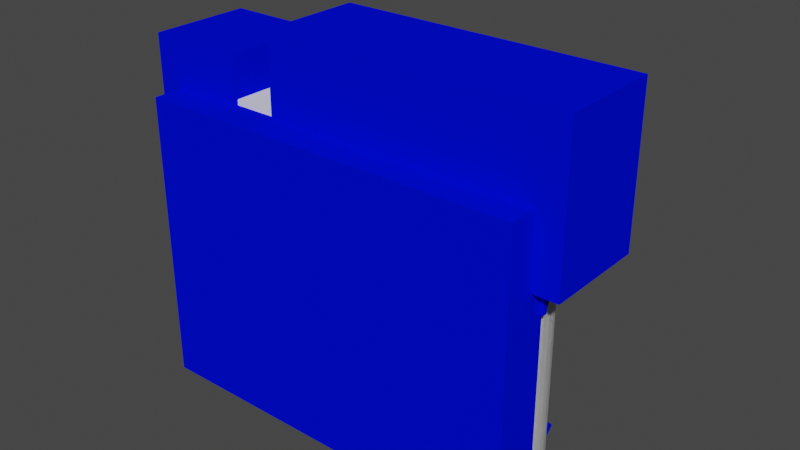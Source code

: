 # Source: OnePlusNord-cameraCover.blend  (saved by Blender 3.2.14; exported with 4.5.12 LTS)
import bpy
from mathutils import Matrix  # noqa: F401  (used for matrix-valued properties, if any)

bpy.ops.wm.read_factory_settings(use_empty=True)
scene = bpy.context.scene
scene.name = 'Scene'

# ---- collections
col_collection = bpy.data.collections.new('Collection'); scene.collection.children.link(col_collection)
col_paraphernalia = bpy.data.collections.new('Paraphernalia'); scene.collection.children.link(col_paraphernalia)
col_additions = bpy.data.collections.new('Additions'); scene.collection.children.link(col_additions)
col_subtractions = bpy.data.collections.new('Subtractions'); scene.collection.children.link(col_subtractions)

# ---- materials (node trees are filled in below, after node groups)
mat_material = bpy.data.materials.new('Material')
mat_material.alpha_threshold = 0.0
mat_material.use_transparent_shadow = False
mat_material.diffuse_color = (0.04617, 0.06256, 0.1352, 1.0)
mat_material.line_color = (0.0, 0.0, 0.0, 1.0)
mat_add = bpy.data.materials.new('Add')
mat_add.use_transparent_shadow = False
mat_add.diffuse_color = (0.7984, 0.8, 0.0, 1.0)
mat_subtract = bpy.data.materials.new('Subtract')
mat_subtract.use_transparent_shadow = False
mat_subtract.diffuse_color = (0.0, 0.00376, 0.8, 1.0)

# ---- material node trees

# ---- world
world_world = bpy.data.worlds.new('World'); scene.world = world_world
world_world.use_nodes = True; world_world.node_tree.nodes.clear()
_N = world_world.node_tree.nodes; _L = world_world.node_tree.links
n0 = _N.new('ShaderNodeOutputWorld'); n0.name = 'World Output'; n0.location = (300, 300)
n1 = _N.new('ShaderNodeBackground'); n1.name = 'Background'; n1.location = (10, 300)
n1.inputs[0].default_value = (0.05088, 0.05088, 0.05088, 1.0)
_L.new(n1.outputs[0], n0.inputs[0])
n0.is_active_output = True
world_world.color = (0.05088, 0.05088, 0.05088)
world_world.use_sun_shadow = False
world_world.sun_shadow_jitter_overblur = 0.0

# ---- meshes
me_cube_001 = bpy.data.meshes.new('Cube.001')
me_cube_001.from_pydata([(-32.04, -6.0, -30.0), (-33.16, -5.889, -30.0), (-34.24, -5.562, -30.0), (-35.24, -5.029, -30.0), (-36.11, -4.313, -30.0), (-36.83, -3.44, -30.0), (-37.36, -2.444, -30.0), (-37.69, -1.364, -30.0), (-32.04, -6.0, 30.0), (-37.69, -1.364, 30.0), (-37.36, -2.444, 30.0), (-36.83, -3.44, 30.0), (-36.11, -4.313, 30.0), (-35.24, -5.029, 30.0), (-34.24, -5.562, 30.0), (-33.16, -5.889, 30.0), (-37.8, -0.24, -30.0), (-32.04, 5.52, -30.0), (-37.69, 0.8837, -30.0), (-37.36, 1.964, -30.0), (-36.83, 2.96, -30.0), (-36.11, 3.833, -30.0), (-35.24, 4.549, -30.0), (-34.24, 5.082, -30.0), (-33.16, 5.409, -30.0), (-32.04, 5.52, 30.0), (-37.8, -0.24, 30.0), (-33.16, 5.409, 30.0), (-34.24, 5.082, 30.0), (-35.24, 4.549, 30.0), (-36.11, 3.833, 30.0), (-36.83, 2.96, 30.0), (-37.36, 1.964, 30.0), (-37.69, 0.8837, 30.0), (32.04, -6.0, -30.0), (37.69, -1.364, -30.0), (37.36, -2.444, -30.0), (36.83, -3.44, -30.0), (36.11, -4.313, -30.0), (35.24, -5.029, -30.0), (34.24, -5.562, -30.0), (33.16, -5.889, -30.0), (32.04, -6.0, 30.0), (33.16, -5.889, 30.0), (34.24, -5.562, 30.0), (35.24, -5.029, 30.0), (36.11, -4.313, 30.0), (36.83, -3.44, 30.0), (37.36, -2.444, 30.0), (37.69, -1.364, 30.0), (32.04, 5.52, -30.0), (37.8, -0.24, -30.0), (33.16, 5.409, -30.0), (34.24, 5.082, -30.0), (35.24, 4.549, -30.0), (36.11, 3.833, -30.0), (36.83, 2.96, -30.0), (37.36, 1.964, -30.0), (37.69, 0.8837, -30.0), (37.8, -0.24, 30.0), (32.04, 5.52, 30.0), (37.69, 0.8837, 30.0), (37.36, 1.964, 30.0), (36.83, 2.96, 30.0), (36.11, 3.833, 30.0), (35.24, 4.549, 30.0), (34.24, 5.082, 30.0), (33.16, 5.409, 30.0), (-30.0, 6.0, -30.0), (30.0, 6.0, -30.0), (30.0, 6.0, 30.0), (-30.0, 6.0, 30.0)], [], [(71, 68, 17, 25), (59, 61, 62, 63, 64, 65, 66, 67, 60, 70, 71, 25, 27, 28, 29, 30, 31, 32, 33, 26, 9, 10, 11, 12, 13, 14, 15, 8, 42, 43, 44, 45, 46, 47, 48, 49), (16, 18, 19, 20, 21, 22, 23, 24, 17, 68, 69, 50, 52, 53, 54, 55, 56, 57, 58, 51, 35, 36, 37, 38, 39, 40, 41, 34, 0, 1, 2, 3, 4, 5, 6, 7), (34, 42, 8, 0), (0, 8, 15, 1), (1, 15, 14, 2), (2, 14, 13, 3), (3, 13, 12, 4), (4, 12, 11, 5), (5, 11, 10, 6), (6, 10, 9, 7), (7, 9, 26, 16), (25, 17, 24, 27), (27, 24, 23, 28), (28, 23, 22, 29), (29, 22, 21, 30), (30, 21, 20, 31), (31, 20, 19, 32), (32, 19, 18, 33), (33, 18, 16, 26), (50, 60, 67, 52), (52, 67, 66, 53), (53, 66, 65, 54), (54, 65, 64, 55), (55, 64, 63, 56), (56, 63, 62, 57), (57, 62, 61, 58), (58, 61, 59, 51), (51, 59, 49, 35), (35, 49, 48, 36), (36, 48, 47, 37), (37, 47, 46, 38), (38, 46, 45, 39), (39, 45, 44, 40), (40, 44, 43, 41), (41, 43, 42, 34), (60, 50, 69, 70), (70, 69, 68, 71)])
_uv = me_cube_001.uv_layers.new(name='UVMap')
_uv.uv.foreach_set('vector', [0.6267, 0.3474, 0.3733, 0.3474, 0.3746, 0.2844, 0.6254, 0.2844, 0.6296, 0.625, 0.6298, 0.5989, 0.6301, 0.5738, 0.6307, 0.5507, 0.6314, 0.5043, 0.6322, 0.4935, 0.6332, 0.4874, 0.6343, 0.4827, 0.6478, 0.4919, 0.712, 0.4944, 0.7761, 0.4968, 0.8403, 0.4993, 0.6981, 0.3545, 0.6992, 0.3547, 0.7002, 0.3566, 0.701, 0.3565, 0.7018, 0.4691, 0.7024, 0.5176, 0.7027, 0.5702, 0.8585, 0.625, 0.7027, 0.6798, 0.7024, 0.7324, 0.7018, 0.7809, 0.701, 0.8935, 0.7002, 0.8934, 0.6992, 0.8953, 0.6981, 0.8955, 0.8403, 0.7507, 0.6478, 0.7581, 0.6343, 0.7673, 0.6332, 0.7626, 0.6322, 0.7565, 0.6314, 0.7457, 0.6307, 0.6993, 0.6301, 0.6762, 0.6298, 0.6511, 0.1415, 0.625, 0.2973, 0.5702, 0.2976, 0.5176, 0.2982, 0.4691, 0.299, 0.3565, 0.2998, 0.3566, 0.3008, 0.3547, 0.3019, 0.3545, 0.1597, 0.4993, 0.2239, 0.4968, 0.288, 0.4944, 0.3522, 0.4919, 0.3657, 0.4827, 0.3668, 0.4874, 0.3678, 0.4935, 0.3686, 0.5043, 0.3693, 0.5507, 0.3699, 0.5738, 0.3702, 0.5989, 0.3704, 0.625, 0.3702, 0.6511, 0.3699, 0.6762, 0.3693, 0.6993, 0.3686, 0.7457, 0.3678, 0.7565, 0.3668, 0.7626, 0.3657, 0.7673, 0.3522, 0.7581, 0.1597, 0.7507, 0.3019, 0.8955, 0.3008, 0.8953, 0.2998, 0.8934, 0.299, 0.8935, 0.2982, 0.7809, 0.2976, 0.7324, 0.2973, 0.6798, 0.3707, 0.7766, 0.6293, 0.7766, 0.6254, 0.9656, 0.3746, 0.9656, 0.3746, 0.9656, 0.6254, 0.9656, 0.6981, 0.8955, 0.3019, 0.8955, 0.3019, 0.8955, 0.6981, 0.8955, 0.6992, 0.8953, 0.3008, 0.8953, 0.3008, 0.8953, 0.6992, 0.8953, 0.7002, 0.8934, 0.2998, 0.8934, 0.2998, 0.8934, 0.7002, 0.8934, 0.701, 0.8935, 0.299, 0.8935, 0.299, 0.8935, 0.701, 0.8935, 0.7018, 0.7809, 0.2982, 0.7809, 0.2982, 0.7809, 0.7018, 0.7809, 0.7024, 0.7324, 0.2976, 0.7324, 0.2976, 0.7324, 0.7024, 0.7324, 0.7027, 0.6798, 0.2973, 0.6798, 0.2973, 0.6798, 0.7027, 0.6798, 0.625, 0.625, 0.375, 0.625, 0.6254, 0.2844, 0.3746, 0.2844, 0.3019, 0.3545, 0.6981, 0.3545, 0.6981, 0.3545, 0.3019, 0.3545, 0.3008, 0.3547, 0.6992, 0.3547, 0.6992, 0.3547, 0.3008, 0.3547, 0.2998, 0.3566, 0.7002, 0.3566, 0.7002, 0.3566, 0.2998, 0.3566, 0.299, 0.3565, 0.701, 0.3565, 0.701, 0.3565, 0.299, 0.3565, 0.2982, 0.4691, 0.7018, 0.4691, 0.7018, 0.4691, 0.2982, 0.4691, 0.2976, 0.5176, 0.7024, 0.5176, 0.7024, 0.5176, 0.2976, 0.5176, 0.2973, 0.5702, 0.7027, 0.5702, 0.7027, 0.5702, 0.2973, 0.5702, 0.375, 0.625, 0.625, 0.625, 0.3707, 0.4734, 0.6293, 0.4734, 0.6343, 0.4827, 0.3657, 0.4827, 0.3657, 0.4827, 0.6343, 0.4827, 0.6332, 0.4874, 0.3668, 0.4874, 0.3668, 0.4874, 0.6332, 0.4874, 0.6322, 0.4935, 0.3678, 0.4935, 0.3678, 0.4935, 0.6322, 0.4935, 0.6314, 0.5043, 0.3686, 0.5043, 0.3686, 0.5043, 0.6314, 0.5043, 0.6307, 0.5507, 0.3693, 0.5507, 0.3693, 0.5507, 0.6307, 0.5507, 0.6301, 0.5738, 0.3699, 0.5738, 0.3699, 0.5738, 0.6301, 0.5738, 0.6298, 0.5989, 0.3702, 0.5989, 0.3702, 0.5989, 0.6298, 0.5989, 0.6296, 0.625, 0.3704, 0.625, 0.3704, 0.625, 0.6296, 0.625, 0.6298, 0.6511, 0.3702, 0.6511, 0.3702, 0.6511, 0.6298, 0.6511, 0.6301, 0.6762, 0.3699, 0.6762, 0.3699, 0.6762, 0.6301, 0.6762, 0.6307, 0.6993, 0.3693, 0.6993, 0.3693, 0.6993, 0.6307, 0.6993, 0.6314, 0.7457, 0.3686, 0.7457, 0.3686, 0.7457, 0.6314, 0.7457, 0.6322, 0.7565, 0.3678, 0.7565, 0.3678, 0.7565, 0.6322, 0.7565, 0.6332, 0.7626, 0.3668, 0.7626, 0.3668, 0.7626, 0.6332, 0.7626, 0.6343, 0.7673, 0.3657, 0.7673, 0.3657, 0.7673, 0.6343, 0.7673, 0.6293, 0.7766, 0.3707, 0.7766, 0.6293, 0.4734, 0.3707, 0.4734, 0.372, 0.4104, 0.628, 0.4104, 0.628, 0.4104, 0.372, 0.4104, 0.3733, 0.3474, 0.6267, 0.3474])
me_cube_001.use_remesh_fix_poles = True
me_cube_001.use_remesh_preserve_attributes = False
me_cube_001.use_mirror_vertex_groups = False
me_cube_001.update()
me_cube_003 = bpy.data.meshes.new('Cube.003')
me_cube_003.from_pydata([(-50.0, -15.0, -4.0), (-50.0, -15.0, 4.0), (-50.0, 15.0, -4.0), (-50.0, 15.0, 4.0), (50.0, -15.0, -4.0), (50.0, -15.0, 4.0), (50.0, 15.0, -4.0), (50.0, 15.0, 4.0)], [], [(0, 1, 3, 2), (2, 3, 7, 6), (6, 7, 5, 4), (4, 5, 1, 0), (2, 6, 4, 0), (7, 3, 1, 5)])
_uv = me_cube_003.uv_layers.new(name='UVMap')
_uv.uv.foreach_set('vector', [0.375, 0.0, 0.625, 0.0, 0.625, 0.25, 0.375, 0.25, 0.375, 0.25, 0.625, 0.25, 0.625, 0.5, 0.375, 0.5, 0.375, 0.5, 0.625, 0.5, 0.625, 0.75, 0.375, 0.75, 0.375, 0.75, 0.625, 0.75, 0.625, 1.0, 0.375, 1.0, 0.125, 0.5, 0.375, 0.5, 0.375, 0.75, 0.125, 0.75, 0.625, 0.5, 0.875, 0.5, 0.875, 0.75, 0.625, 0.75])
me_cube_003.use_remesh_fix_poles = True
me_cube_003.use_remesh_preserve_attributes = False
me_cube_003.use_mirror_vertex_groups = False
me_cube_003.update()
me_cube = bpy.data.meshes.new('Cube')
me_cube.from_pydata([(-7.25, -0.3, -14.5), (-7.215, -0.3, -15.21), (-7.111, -0.3, -15.91), (-6.938, -0.3, -16.6), (-6.698, -0.3, -17.27), (-6.394, -0.3, -17.92), (-6.028, -0.3, -18.53), (-5.604, -0.3, -19.1), (-5.127, -0.3, -19.63), (-4.599, -0.3, -20.1), (-4.028, -0.3, -20.53), (-3.418, -0.3, -20.89), (-2.774, -0.3, -21.2), (-2.105, -0.3, -21.44), (-1.414, -0.3, -21.61), (-0.7106, -0.3, -21.72), (-7.25, -0.3, 14.5), (-0.7106, -0.3, 21.72), (-1.414, -0.3, 21.61), (-2.105, -0.3, 21.44), (-2.774, -0.3, 21.2), (-3.418, -0.3, 20.89), (-4.028, -0.3, 20.53), (-4.599, -0.3, 20.1), (-5.127, -0.3, 19.63), (-5.604, -0.3, 19.1), (-6.028, -0.3, 18.53), (-6.394, -0.3, 17.92), (-6.698, -0.3, 17.27), (-6.938, -0.3, 16.6), (-7.111, -0.3, 15.91), (-7.215, -0.3, 15.21), (-7.25, 0.3, -14.5), (-0.7106, 0.3, -21.72), (-1.414, 0.3, -21.61), (-2.105, 0.3, -21.44), (-2.774, 0.3, -21.2), (-3.418, 0.3, -20.89), (-4.028, 0.3, -20.53), (-4.599, 0.3, -20.1), (-5.127, 0.3, -19.63), (-5.604, 0.3, -19.1), (-6.028, 0.3, -18.53), (-6.394, 0.3, -17.92), (-6.698, 0.3, -17.27), (-6.938, 0.3, -16.6), (-7.111, 0.3, -15.91), (-7.215, 0.3, -15.21), (-7.25, 0.3, 14.5), (-7.215, 0.3, 15.21), (-7.111, 0.3, 15.91), (-6.938, 0.3, 16.6), (-6.698, 0.3, 17.27), (-6.394, 0.3, 17.92), (-6.028, 0.3, 18.53), (-5.604, 0.3, 19.1), (-5.127, 0.3, 19.63), (-4.599, 0.3, 20.1), (-4.028, 0.3, 20.53), (-3.418, 0.3, 20.89), (-2.774, 0.3, 21.2), (-2.105, 0.3, 21.44), (-1.414, 0.3, 21.61), (-0.7106, 0.3, 21.72), (0.0, -0.3, -21.75), (7.25, -0.3, -14.5), (0.7106, -0.3, -21.72), (1.414, -0.3, -21.61), (2.105, -0.3, -21.44), (2.774, -0.3, -21.2), (3.418, -0.3, -20.89), (4.028, -0.3, -20.53), (4.599, -0.3, -20.1), (5.127, -0.3, -19.63), (5.604, -0.3, -19.1), (6.028, -0.3, -18.53), (6.394, -0.3, -17.92), (6.698, -0.3, -17.27), (6.938, -0.3, -16.6), (7.111, -0.3, -15.91), (7.215, -0.3, -15.21), (7.25, -0.3, 14.5), (0.0, -0.3, 21.75), (7.215, -0.3, 15.21), (7.111, -0.3, 15.91), (6.938, -0.3, 16.6), (6.698, -0.3, 17.27), (6.394, -0.3, 17.92), (6.028, -0.3, 18.53), (5.604, -0.3, 19.1), (5.127, -0.3, 19.63), (4.599, -0.3, 20.1), (4.028, -0.3, 20.53), (3.418, -0.3, 20.89), (2.774, -0.3, 21.2), (2.105, -0.3, 21.44), (1.414, -0.3, 21.61), (0.7106, -0.3, 21.72), (7.25, 0.3, -14.5), (0.0, 0.3, -21.75), (7.215, 0.3, -15.21), (7.111, 0.3, -15.91), (6.938, 0.3, -16.6), (6.698, 0.3, -17.27), (6.394, 0.3, -17.92), (6.028, 0.3, -18.53), (5.604, 0.3, -19.1), (5.127, 0.3, -19.63), (4.599, 0.3, -20.1), (4.028, 0.3, -20.53), (3.418, 0.3, -20.89), (2.774, 0.3, -21.2), (2.105, 0.3, -21.44), (1.414, 0.3, -21.61), (0.7106, 0.3, -21.72), (0.0, 0.3, 21.75), (7.25, 0.3, 14.5), (0.7106, 0.3, 21.72), (1.414, 0.3, 21.61), (2.105, 0.3, 21.44), (2.774, 0.3, 21.2), (3.418, 0.3, 20.89), (4.028, 0.3, 20.53), (4.599, 0.3, 20.1), (5.127, 0.3, 19.63), (5.604, 0.3, 19.1), (6.028, 0.3, 18.53), (6.394, 0.3, 17.92), (6.698, 0.3, 17.27), (6.938, 0.3, 16.6), (7.111, 0.3, 15.91), (7.215, 0.3, 15.21)], [], [(64, 66, 67, 68, 69, 70, 71, 72, 73, 74, 75, 76, 77, 78, 79, 80, 65, 81, 83, 84, 85, 86, 87, 88, 89, 90, 91, 92, 93, 94, 95, 96, 97, 82, 17, 18, 19, 20, 21, 22, 23, 24, 25, 26, 27, 28, 29, 30, 31, 16, 0, 1, 2, 3, 4, 5, 6, 7, 8, 9, 10, 11, 12, 13, 14, 15), (98, 116, 81, 65), (0, 16, 48, 32), (99, 33, 34, 35, 36, 37, 38, 39, 40, 41, 42, 43, 44, 45, 46, 47, 32, 48, 49, 50, 51, 52, 53, 54, 55, 56, 57, 58, 59, 60, 61, 62, 63, 115, 117, 118, 119, 120, 121, 122, 123, 124, 125, 126, 127, 128, 129, 130, 131, 116, 98, 100, 101, 102, 103, 104, 105, 106, 107, 108, 109, 110, 111, 112, 113, 114), (99, 64, 15, 33), (33, 15, 14, 34), (34, 14, 13, 35), (35, 13, 12, 36), (36, 12, 11, 37), (37, 11, 10, 38), (38, 10, 9, 39), (39, 9, 8, 40), (40, 8, 7, 41), (41, 7, 6, 42), (42, 6, 5, 43), (43, 5, 4, 44), (44, 4, 3, 45), (45, 3, 2, 46), (46, 2, 1, 47), (47, 1, 0, 32), (82, 115, 63, 17), (17, 63, 62, 18), (18, 62, 61, 19), (19, 61, 60, 20), (20, 60, 59, 21), (21, 59, 58, 22), (22, 58, 57, 23), (23, 57, 56, 24), (24, 56, 55, 25), (25, 55, 54, 26), (26, 54, 53, 27), (27, 53, 52, 28), (28, 52, 51, 29), (29, 51, 50, 30), (30, 50, 49, 31), (31, 49, 48, 16), (64, 99, 114, 66), (66, 114, 113, 67), (67, 113, 112, 68), (68, 112, 111, 69), (69, 111, 110, 70), (70, 110, 109, 71), (71, 109, 108, 72), (72, 108, 107, 73), (73, 107, 106, 74), (74, 106, 105, 75), (75, 105, 104, 76), (76, 104, 103, 77), (77, 103, 102, 78), (78, 102, 101, 79), (79, 101, 100, 80), (80, 100, 98, 65), (115, 82, 97, 117), (117, 97, 96, 118), (118, 96, 95, 119), (119, 95, 94, 120), (120, 94, 93, 121), (121, 93, 92, 122), (122, 92, 91, 123), (123, 91, 90, 124), (124, 90, 89, 125), (125, 89, 88, 126), (126, 88, 87, 127), (127, 87, 86, 128), (128, 86, 85, 129), (129, 85, 84, 130), (130, 84, 83, 131), (131, 83, 81, 116)])
_uv = me_cube.uv_layers.new(name='UVMap')
_uv.uv.foreach_set('vector', [0.375, 0.875, 0.3752, 0.8627, 0.3758, 0.8506, 0.3768, 0.8387, 0.3782, 0.8272, 0.3799, 0.8161, 0.382, 0.8056, 0.3845, 0.7957, 0.3872, 0.7866, 0.3902, 0.7784, 0.3935, 0.7711, 0.397, 0.7648, 0.4007, 0.7595, 0.4046, 0.7554, 0.4085, 0.7524, 0.4126, 0.7506, 0.4167, 0.75, 0.5833, 0.75, 0.5874, 0.7506, 0.5915, 0.7524, 0.5954, 0.7554, 0.5993, 0.7595, 0.603, 0.7648, 0.6065, 0.7711, 0.6098, 0.7784, 0.6128, 0.7866, 0.6155, 0.7957, 0.618, 0.8056, 0.6201, 0.8161, 0.6218, 0.8272, 0.6232, 0.8387, 0.6242, 0.8506, 0.6248, 0.8627, 0.625, 0.875, 0.6248, 0.8873, 0.6242, 0.8994, 0.6232, 0.9113, 0.6218, 0.9228, 0.6201, 0.9339, 0.618, 0.9444, 0.6155, 0.9543, 0.6128, 0.9634, 0.6098, 0.9716, 0.6065, 0.9789, 0.603, 0.9852, 0.5993, 0.9905, 0.5954, 0.9946, 0.5915, 0.9976, 0.5874, 0.9994, 0.5833, 1.0, 0.4167, 1.0, 0.4126, 0.9994, 0.4085, 0.9976, 0.4046, 0.9946, 0.4007, 0.9905, 0.397, 0.9852, 0.3935, 0.9789, 0.3902, 0.9716, 0.3872, 0.9634, 0.3845, 0.9543, 0.382, 0.9444, 0.3799, 0.9339, 0.3782, 0.9228, 0.3768, 0.9113, 0.3758, 0.8994, 0.3752, 0.8873, 0.4167, 0.5, 0.5833, 0.5, 0.5833, 0.75, 0.4167, 0.75, 0.4167, 0.0, 0.5833, 0.0, 0.5833, 0.25, 0.4167, 0.25, 0.375, 0.375, 0.3752, 0.3627, 0.3758, 0.3506, 0.3768, 0.3387, 0.3782, 0.3272, 0.3799, 0.3161, 0.382, 0.3056, 0.3845, 0.2957, 0.3872, 0.2866, 0.3902, 0.2784, 0.3935, 0.2711, 0.397, 0.2648, 0.4007, 0.2595, 0.4046, 0.2554, 0.4085, 0.2524, 0.4126, 0.2506, 0.4167, 0.25, 0.5833, 0.25, 0.5874, 0.2506, 0.5915, 0.2524, 0.5954, 0.2554, 0.5993, 0.2595, 0.603, 0.2648, 0.6065, 0.2711, 0.6098, 0.2784, 0.6128, 0.2866, 0.6155, 0.2957, 0.618, 0.3056, 0.6201, 0.3161, 0.6218, 0.3272, 0.6232, 0.3387, 0.6242, 0.3506, 0.6248, 0.3627, 0.625, 0.375, 0.6248, 0.3873, 0.6242, 0.3994, 0.6232, 0.4113, 0.6218, 0.4228, 0.6201, 0.4339, 0.618, 0.4444, 0.6155, 0.4543, 0.6128, 0.4634, 0.6098, 0.4716, 0.6065, 0.4789, 0.603, 0.4852, 0.5993, 0.4905, 0.5954, 0.4946, 0.5915, 0.4976, 0.5874, 0.4994, 0.5833, 0.5, 0.4167, 0.5, 0.4126, 0.4994, 0.4085, 0.4976, 0.4046, 0.4946, 0.4007, 0.4905, 0.397, 0.4852, 0.3935, 0.4789, 0.3902, 0.4716, 0.3872, 0.4634, 0.3845, 0.4543, 0.382, 0.4444, 0.3799, 0.4339, 0.3782, 0.4228, 0.3768, 0.4113, 0.3758, 0.3994, 0.3752, 0.3873, 0.25, 0.5, 0.25, 0.75, 0.2377, 0.75, 0.2377, 0.5, 0.2377, 0.5, 0.2377, 0.75, 0.2256, 0.75, 0.2256, 0.5, 0.2256, 0.5, 0.2256, 0.75, 0.2137, 0.75, 0.2137, 0.5, 0.2137, 0.5, 0.2137, 0.75, 0.2022, 0.75, 0.2022, 0.5, 0.2022, 0.5, 0.2022, 0.75, 0.1911, 0.75, 0.1911, 0.5, 0.1911, 0.5, 0.1911, 0.75, 0.1806, 0.75, 0.1806, 0.5, 0.1806, 0.5, 0.1806, 0.75, 0.1707, 0.75, 0.1707, 0.5, 0.1707, 0.5, 0.1707, 0.75, 0.125, 0.75, 0.125, 0.5, 0.375, 0.25, 0.375, 0.0, 0.3902, 0.0, 0.3902, 0.25, 0.3902, 0.25, 0.3902, 0.0, 0.3935, 0.0, 0.3935, 0.25, 0.3935, 0.25, 0.3935, 0.0, 0.397, 0.0, 0.397, 0.25, 0.397, 0.25, 0.397, 0.0, 0.4007, 0.0, 0.4007, 0.25, 0.4007, 0.25, 0.4007, 0.0, 0.4046, 0.0, 0.4046, 0.25, 0.4046, 0.25, 0.4046, 0.0, 0.4085, 0.0, 0.4085, 0.25, 0.4085, 0.25, 0.4085, 0.0, 0.4126, 0.0, 0.4126, 0.25, 0.4126, 0.25, 0.4126, 0.0, 0.4167, 0.0, 0.4167, 0.25, 0.75, 0.75, 0.75, 0.5, 0.7623, 0.5, 0.7623, 0.75, 0.7623, 0.75, 0.7623, 0.5, 0.7744, 0.5, 0.7744, 0.75, 0.7744, 0.75, 0.7744, 0.5, 0.7863, 0.5, 0.7863, 0.75, 0.7863, 0.75, 0.7863, 0.5, 0.7978, 0.5, 0.7978, 0.75, 0.7978, 0.75, 0.7978, 0.5, 0.8089, 0.5, 0.8089, 0.75, 0.8089, 0.75, 0.8089, 0.5, 0.8194, 0.5, 0.8194, 0.75, 0.8194, 0.75, 0.8194, 0.5, 0.8293, 0.5, 0.8293, 0.75, 0.8293, 0.75, 0.8293, 0.5, 0.875, 0.5, 0.875, 0.75, 0.625, 0.0, 0.625, 0.25, 0.6098, 0.25, 0.6098, 0.0, 0.6098, 0.0, 0.6098, 0.25, 0.6065, 0.25, 0.6065, 0.0, 0.6065, 0.0, 0.6065, 0.25, 0.603, 0.25, 0.603, 0.0, 0.603, 0.0, 0.603, 0.25, 0.5993, 0.25, 0.5993, 0.0, 0.5993, 0.0, 0.5993, 0.25, 0.5954, 0.25, 0.5954, 0.0, 0.5954, 0.0, 0.5954, 0.25, 0.5915, 0.25, 0.5915, 0.0, 0.5915, 0.0, 0.5915, 0.25, 0.5874, 0.25, 0.5874, 0.0, 0.5874, 0.0, 0.5874, 0.25, 0.5833, 0.25, 0.5833, 0.0, 0.25, 0.75, 0.25, 0.5, 0.2623, 0.5, 0.2623, 0.75, 0.2623, 0.75, 0.2623, 0.5, 0.2744, 0.5, 0.2744, 0.75, 0.2744, 0.75, 0.2744, 0.5, 0.2863, 0.5, 0.2863, 0.75, 0.2863, 0.75, 0.2863, 0.5, 0.2978, 0.5, 0.2978, 0.75, 0.2978, 0.75, 0.2978, 0.5, 0.3089, 0.5, 0.3089, 0.75, 0.3089, 0.75, 0.3089, 0.5, 0.3194, 0.5, 0.3194, 0.75, 0.3194, 0.75, 0.3194, 0.5, 0.3293, 0.5, 0.3293, 0.75, 0.3293, 0.75, 0.3293, 0.5, 0.375, 0.5, 0.375, 0.75, 0.375, 0.75, 0.375, 0.5, 0.3902, 0.5, 0.3902, 0.75, 0.3902, 0.75, 0.3902, 0.5, 0.3935, 0.5, 0.3935, 0.75, 0.3935, 0.75, 0.3935, 0.5, 0.397, 0.5, 0.397, 0.75, 0.397, 0.75, 0.397, 0.5, 0.4007, 0.5, 0.4007, 0.75, 0.4007, 0.75, 0.4007, 0.5, 0.4046, 0.5, 0.4046, 0.75, 0.4046, 0.75, 0.4046, 0.5, 0.4085, 0.5, 0.4085, 0.75, 0.4085, 0.75, 0.4085, 0.5, 0.4126, 0.5, 0.4126, 0.75, 0.4126, 0.75, 0.4126, 0.5, 0.4167, 0.5, 0.4167, 0.75, 0.75, 0.5, 0.75, 0.75, 0.7377, 0.75, 0.7377, 0.5, 0.7377, 0.5, 0.7377, 0.75, 0.7256, 0.75, 0.7256, 0.5, 0.7256, 0.5, 0.7256, 0.75, 0.7137, 0.75, 0.7137, 0.5, 0.7137, 0.5, 0.7137, 0.75, 0.7022, 0.75, 0.7022, 0.5, 0.7022, 0.5, 0.7022, 0.75, 0.6911, 0.75, 0.6911, 0.5, 0.6911, 0.5, 0.6911, 0.75, 0.6806, 0.75, 0.6806, 0.5, 0.6806, 0.5, 0.6806, 0.75, 0.6707, 0.75, 0.6707, 0.5, 0.6707, 0.5, 0.6707, 0.75, 0.625, 0.75, 0.625, 0.5, 0.625, 0.5, 0.625, 0.75, 0.6098, 0.75, 0.6098, 0.5, 0.6098, 0.5, 0.6098, 0.75, 0.6065, 0.75, 0.6065, 0.5, 0.6065, 0.5, 0.6065, 0.75, 0.603, 0.75, 0.603, 0.5, 0.603, 0.5, 0.603, 0.75, 0.5993, 0.75, 0.5993, 0.5, 0.5993, 0.5, 0.5993, 0.75, 0.5954, 0.75, 0.5954, 0.5, 0.5954, 0.5, 0.5954, 0.75, 0.5915, 0.75, 0.5915, 0.5, 0.5915, 0.5, 0.5915, 0.75, 0.5874, 0.75, 0.5874, 0.5, 0.5874, 0.5, 0.5874, 0.75, 0.5833, 0.75, 0.5833, 0.5])
me_cube.materials.append(mat_material)
me_cube.update()
me_cube_010 = bpy.data.meshes.new('Cube.010')
me_cube_010.from_pydata([(-3.0, -0.3, -5.25), (-3.0, -0.3, 5.25), (-3.0, 0.3, -5.25), (-3.0, 0.3, 5.25), (0.5, -0.3, -5.25), (3.0, -0.3, -2.75), (1.147, -0.3, -5.165), (1.75, -0.3, -4.915), (2.268, -0.3, -4.518), (2.665, -0.3, -4.0), (2.915, -0.3, -3.397), (3.0, -0.3, 2.75), (0.5, -0.3, 5.25), (2.915, -0.3, 3.397), (2.665, -0.3, 4.0), (2.268, -0.3, 4.518), (1.75, -0.3, 4.915), (1.147, -0.3, 5.165), (3.0, 0.3, -2.75), (0.5, 0.3, -5.25), (2.915, 0.3, -3.397), (2.665, 0.3, -4.0), (2.268, 0.3, -4.518), (1.75, 0.3, -4.915), (1.147, 0.3, -5.165), (0.5, 0.3, 5.25), (3.0, 0.3, 2.75), (1.147, 0.3, 5.165), (1.75, 0.3, 4.915), (2.268, 0.3, 4.518), (2.665, 0.3, 4.0), (2.915, 0.3, 3.397)], [], [(0, 1, 3, 2), (4, 6, 7, 8, 9, 10, 5, 11, 13, 14, 15, 16, 17, 12, 1, 0), (25, 3, 1, 12), (18, 26, 11, 5), (2, 3, 25, 27, 28, 29, 30, 31, 26, 18, 20, 21, 22, 23, 24, 19), (4, 19, 24, 6), (6, 24, 23, 7), (7, 23, 22, 8), (8, 22, 21, 9), (9, 21, 20, 10), (10, 20, 18, 5), (25, 12, 17, 27), (27, 17, 16, 28), (28, 16, 15, 29), (29, 15, 14, 30), (30, 14, 13, 31), (31, 13, 11, 26), (2, 19, 4, 0)])
_uv = me_cube_010.uv_layers.new(name='UVMap')
_uv.uv.foreach_set('vector', [0.375, 0.0, 0.625, 0.0, 0.625, 0.25, 0.375, 0.25, 0.375, 0.8542, 0.377, 0.8272, 0.383, 0.8021, 0.3924, 0.7805, 0.4048, 0.764, 0.4191, 0.7535, 0.4345, 0.75, 0.5655, 0.75, 0.5809, 0.7535, 0.5952, 0.764, 0.6076, 0.7805, 0.617, 0.8021, 0.623, 0.8272, 0.625, 0.8542, 0.625, 1.0, 0.375, 1.0, 0.7292, 0.5, 0.875, 0.5, 0.875, 0.75, 0.7292, 0.75, 0.4345, 0.5, 0.5655, 0.5, 0.5655, 0.75, 0.4345, 0.75, 0.375, 0.25, 0.625, 0.25, 0.625, 0.3958, 0.623, 0.4228, 0.617, 0.4479, 0.6076, 0.4695, 0.5952, 0.486, 0.5809, 0.4965, 0.5655, 0.5, 0.4345, 0.5, 0.4191, 0.4965, 0.4048, 0.486, 0.3924, 0.4695, 0.383, 0.4479, 0.377, 0.4228, 0.375, 0.3958, 0.2708, 0.75, 0.2708, 0.5, 0.2978, 0.5, 0.2978, 0.75, 0.2978, 0.75, 0.2978, 0.5, 0.3229, 0.5, 0.3229, 0.75, 0.3229, 0.75, 0.3229, 0.5, 0.375, 0.5, 0.375, 0.75, 0.375, 0.75, 0.375, 0.5, 0.4048, 0.5, 0.4048, 0.75, 0.4048, 0.75, 0.4048, 0.5, 0.4191, 0.5, 0.4191, 0.75, 0.4191, 0.75, 0.4191, 0.5, 0.4345, 0.5, 0.4345, 0.75, 0.7292, 0.5, 0.7292, 0.75, 0.7022, 0.75, 0.7022, 0.5, 0.7022, 0.5, 0.7022, 0.75, 0.6771, 0.75, 0.6771, 0.5, 0.6771, 0.5, 0.6771, 0.75, 0.625, 0.75, 0.625, 0.5, 0.625, 0.5, 0.625, 0.75, 0.5952, 0.75, 0.5952, 0.5, 0.5952, 0.5, 0.5952, 0.75, 0.5809, 0.75, 0.5809, 0.5, 0.5809, 0.5, 0.5809, 0.75, 0.5655, 0.75, 0.5655, 0.5, 0.125, 0.5, 0.2708, 0.5, 0.2708, 0.75, 0.125, 0.75])
me_cube_010.materials.append(mat_material)
me_cube_010.update()
me_cube_002 = bpy.data.meshes.new('Cube.002')
me_cube_002.from_pydata([(-7.65, 5.75, 25.0), (-7.25, 7.25, 25.0), (7.85, 5.75, 25.0), (7.45, 7.25, 25.0), (-7.65, 5.75, -23.75), (-6.356, 5.75, -25.0), (-5.956, 7.25, -25.0), (-7.25, 7.25, -23.75), (6.556, 5.75, -25.0), (7.85, 5.75, -23.75), (7.45, 7.25, -23.75), (6.156, 7.25, -25.0)], [], [(8, 9, 2, 0, 4, 5), (10, 3, 2, 9), (6, 7, 1, 3, 10, 11), (4, 0, 1, 7), (3, 1, 0, 2), (6, 5, 4, 7), (8, 11, 10, 9), (6, 11, 8, 5)])
_uv = me_cube_002.uv_layers.new(name='UVMap')
_uv.uv.foreach_set('vector', [0.375, 0.7709, 0.3813, 0.75, 0.625, 0.75, 0.625, 1.0, 0.3813, 1.0, 0.375, 0.9791, 0.3813, 0.5, 0.625, 0.5, 0.625, 0.75, 0.3813, 0.75, 0.375, 0.272, 0.3813, 0.25, 0.625, 0.25, 0.625, 0.5, 0.3813, 0.5, 0.375, 0.478, 0.3813, 0.0, 0.625, 0.0, 0.625, 0.25, 0.3813, 0.25, 0.625, 0.5, 0.875, 0.5, 0.875, 0.75, 0.625, 0.75, 0.147, 0.5, 0.1459, 0.75, 0.125, 0.75, 0.125, 0.5, 0.3541, 0.75, 0.353, 0.5, 0.3813, 0.5, 0.3813, 0.75, 0.147, 0.5, 0.353, 0.5, 0.3541, 0.75, 0.1459, 0.75])
me_cube_002.materials.append(mat_add)
me_cube_002.use_remesh_fix_poles = True
me_cube_002.use_remesh_preserve_attributes = False
me_cube_002.use_mirror_vertex_groups = False
me_cube_002.update()
me_cube_005 = bpy.data.meshes.new('Cube.005')
me_cube_005.from_pydata([(-5.0, 0.9, -19.1), (-5.0, 0.9, 27.9), (-5.0, 2.5, -19.1), (-5.0, 2.5, 27.9), (5.4, 0.9, 27.9), (5.0, 2.5, 27.9), (4.369, 0.9, -19.1), (5.4, 0.9, -18.1), (5.0, 2.5, -18.1), (3.969, 2.5, -19.1)], [], [(0, 1, 3, 2), (6, 7, 4, 1, 0), (2, 3, 5, 8, 9), (8, 5, 4, 7), (5, 3, 1, 4), (6, 9, 8, 7), (2, 9, 6, 0)])
_uv = me_cube_005.uv_layers.new(name='UVMap')
_uv.uv.foreach_set('vector', [0.375, 0.0, 0.625, 0.0, 0.625, 0.25, 0.375, 0.25, 0.375, 0.7748, 0.3803, 0.75, 0.625, 0.75, 0.625, 1.0, 0.375, 1.0, 0.375, 0.25, 0.625, 0.25, 0.625, 0.5, 0.3803, 0.5, 0.375, 0.4742, 0.3803, 0.5, 0.625, 0.5, 0.625, 0.75, 0.3803, 0.75, 0.625, 0.5, 0.875, 0.5, 0.875, 0.75, 0.625, 0.75, 0.3502, 0.75, 0.3492, 0.5, 0.3803, 0.5, 0.3803, 0.75, 0.125, 0.5, 0.3492, 0.5, 0.3502, 0.75, 0.125, 0.75])
me_cube_005.materials.append(mat_add)
me_cube_005.use_remesh_fix_poles = True
me_cube_005.use_remesh_preserve_attributes = False
me_cube_005.use_mirror_vertex_groups = False
me_cube_005.update()
me_cube_006 = bpy.data.meshes.new('Cube.006')
me_cube_006.from_pydata([(-4.0, 5.75, 28.9), (-3.6, 7.25, 28.9), (4.0, 5.75, 28.9), (3.6, 7.25, 28.9), (-4.0, 5.75, -19.85), (-2.706, 5.75, -21.1), (-2.306, 7.25, -21.1), (-3.6, 7.25, -19.85), (2.706, 5.75, -21.1), (4.0, 5.75, -19.85), (3.6, 7.25, -19.85), (2.306, 7.25, -21.1)], [], [(8, 9, 2, 0, 4, 5), (10, 3, 2, 9), (6, 7, 1, 3, 10, 11), (4, 0, 1, 7), (3, 1, 0, 2), (6, 5, 4, 7), (8, 11, 10, 9), (6, 11, 8, 5)])
_uv = me_cube_006.uv_layers.new(name='UVMap')
_uv.uv.foreach_set('vector', [0.375, 0.7904, 0.3813, 0.75, 0.625, 0.75, 0.625, 1.0, 0.3813, 1.0, 0.375, 0.9596, 0.3813, 0.5, 0.625, 0.5, 0.625, 0.75, 0.3813, 0.75, 0.375, 0.2949, 0.3813, 0.25, 0.625, 0.25, 0.625, 0.5, 0.3813, 0.5, 0.375, 0.4551, 0.3813, 0.0, 0.625, 0.0, 0.625, 0.25, 0.3813, 0.25, 0.625, 0.5, 0.875, 0.5, 0.875, 0.75, 0.625, 0.75, 0.1699, 0.5, 0.1654, 0.75, 0.125, 0.75, 0.125, 0.5, 0.3346, 0.75, 0.3301, 0.5, 0.3813, 0.5, 0.3813, 0.75, 0.1699, 0.5, 0.3301, 0.5, 0.3346, 0.75, 0.1654, 0.75])
me_cube_006.materials.append(mat_add)
me_cube_006.use_remesh_fix_poles = True
me_cube_006.use_remesh_preserve_attributes = False
me_cube_006.use_mirror_vertex_groups = False
me_cube_006.update()
me_sphere = bpy.data.meshes.new('Sphere')
me_sphere.from_pydata([(0.3827, -9.606e-08, 0.9239), (0.7071, -1.855e-07, 0.7071), (0.9239, -2.153e-07, 0.3827), (1.0, -2.451e-07, -4.371e-08), (0.9239, -2.153e-07, -0.3827), (0.7071, -1.855e-07, -0.7071), (0.3827, -1.259e-07, -0.9239), (0.3536, -0.1464, 0.9239), (0.6533, -0.2706, 0.7071), (0.8536, -0.3536, 0.3827), (0.9239, -0.3827, -4.371e-08), (0.8536, -0.3536, -0.3827), (0.6533, -0.2706, -0.7071), (0.3536, -0.1464, -0.9239), (0.2706, -0.2706, 0.9239), (0.5, -0.5, 0.7071), (0.6533, -0.6533, 0.3827), (0.7071, -0.7071, -4.371e-08), (0.6533, -0.6533, -0.3827), (0.5, -0.5, -0.7071), (0.2706, -0.2706, -0.9239), (0.1464, -0.3536, 0.9239), (0.2706, -0.6533, 0.7071), (0.3536, -0.8536, 0.3827), (0.3827, -0.9239, -4.371e-08), (0.3536, -0.8536, -0.3827), (0.2706, -0.6533, -0.7071), (0.1464, -0.3536, -0.9239), (-3.553e-14, -1.748e-07, 1.0), (-7.085e-08, -0.3827, 0.9239), (-8.575e-08, -0.7071, 0.7071), (-2.646e-07, -0.9239, 0.3827), (-2.944e-07, -1.0, -4.371e-08), (-2.646e-07, -0.9239, -0.3827), (-8.575e-08, -0.7071, -0.7071), (-8.575e-08, -0.3827, -0.9239), (-0.1464, -0.3536, 0.9239), (-0.2706, -0.6533, 0.7071), (-0.3536, -0.8536, 0.3827), (-0.3827, -0.9239, -4.371e-08), (-0.3536, -0.8536, -0.3827), (-0.2706, -0.6533, -0.7071), (-0.1464, -0.3536, -0.9239), (-0.2706, -0.2706, 0.9239), (-0.5, -0.5, 0.7071), (-0.6533, -0.6533, 0.3827), (-0.7071, -0.7071, -4.371e-08), (-0.6533, -0.6533, -0.3827), (-0.5, -0.5, -0.7071), (-0.2706, -0.2706, -0.9239), (0.0, -8.742e-08, -1.0), (-0.3536, -0.1464, 0.9239), (-0.6533, -0.2706, 0.7071), (-0.8536, -0.3536, 0.3827), (-0.9239, -0.3827, -4.371e-08), (-0.8536, -0.3536, -0.3827), (-0.6533, -0.2706, -0.7071), (-0.3536, -0.1464, -0.9239), (-0.3827, 5.295e-08, 0.9239), (-0.7071, 8.275e-08, 0.7071), (-0.9239, 2.616e-07, 0.3827), (-1.0, 3.51e-07, -4.371e-08), (-0.9239, 2.616e-07, -0.3827), (-0.7071, 8.275e-08, -0.7071), (-0.3827, 6.785e-08, -0.9239), (13.88, -9.606e-08, 0.9239), (14.21, -1.855e-07, 0.7071), (14.42, -2.153e-07, 0.3827), (14.5, -2.451e-07, -4.371e-08), (14.42, -2.153e-07, -0.3827), (14.21, -1.855e-07, -0.7071), (13.88, -1.259e-07, -0.9239), (13.85, -0.1464, 0.9239), (14.15, -0.2706, 0.7071), (14.35, -0.3536, 0.3827), (14.42, -0.3827, -4.371e-08), (14.35, -0.3536, -0.3827), (14.15, -0.2706, -0.7071), (13.85, -0.1464, -0.9239), (13.77, -0.2706, 0.9239), (14.0, -0.5, 0.7071), (14.15, -0.6533, 0.3827), (14.21, -0.7071, -4.371e-08), (14.15, -0.6533, -0.3827), (14.0, -0.5, -0.7071), (13.77, -0.2706, -0.9239), (13.65, -0.3536, 0.9239), (13.77, -0.6533, 0.7071), (13.85, -0.8536, 0.3827), (13.88, -0.9239, -4.371e-08), (13.85, -0.8536, -0.3827), (13.77, -0.6533, -0.7071), (13.65, -0.3536, -0.9239), (13.5, -1.748e-07, 1.0), (13.5, -0.3827, 0.9239), (13.5, -0.7071, 0.7071), (13.5, -0.9239, 0.3827), (13.5, -1.0, -4.371e-08), (13.5, -0.9239, -0.3827), (13.5, -0.7071, -0.7071), (13.5, -0.3827, -0.9239), (13.35, -0.3536, 0.9239), (13.23, -0.6533, 0.7071), (13.15, -0.8536, 0.3827), (13.12, -0.9239, -4.371e-08), (13.15, -0.8536, -0.3827), (13.23, -0.6533, -0.7071), (13.35, -0.3536, -0.9239), (13.23, -0.2706, 0.9239), (13.0, -0.5, 0.7071), (12.85, -0.6533, 0.3827), (12.79, -0.7071, -4.371e-08), (12.85, -0.6533, -0.3827), (13.0, -0.5, -0.7071), (13.23, -0.2706, -0.9239), (13.5, -8.742e-08, -1.0), (13.15, -0.1464, 0.9239), (12.85, -0.2706, 0.7071), (12.65, -0.3536, 0.3827), (12.58, -0.3827, -4.371e-08), (12.65, -0.3536, -0.3827), (12.85, -0.2706, -0.7071), (13.15, -0.1464, -0.9239), (13.12, 5.295e-08, 0.9239), (12.79, 8.275e-08, 0.7071), (12.58, 2.616e-07, 0.3827), (12.5, 3.51e-07, -4.371e-08), (12.58, 2.616e-07, -0.3827), (12.79, 8.275e-08, -0.7071), (13.12, 6.785e-08, -0.9239), (17.29, 4.75e-06, -26.23), (17.62, 4.661e-06, -26.44), (17.84, 4.631e-06, -26.77), (17.91, 4.601e-06, -27.15), (17.84, 4.631e-06, -27.53), (17.62, 4.661e-06, -27.86), (17.29, 4.721e-06, -28.07), (17.27, -0.1464, -26.23), (17.57, -0.2706, -26.44), (17.77, -0.3535, -26.77), (17.84, -0.3827, -27.15), (17.77, -0.3535, -27.53), (17.57, -0.2706, -27.86), (17.27, -0.1464, -28.07), (17.18, -0.2706, -26.23), (17.41, -0.5, -26.44), (17.57, -0.6533, -26.77), (17.62, -0.7071, -27.15), (17.57, -0.6533, -27.53), (17.41, -0.5, -27.86), (17.18, -0.2706, -28.07), (17.06, -0.3535, -26.23), (17.18, -0.6533, -26.44), (17.27, -0.8535, -26.77), (17.29, -0.9239, -27.15), (17.27, -0.8535, -27.53), (17.18, -0.6533, -27.86), (17.06, -0.3535, -28.07), (16.91, 4.672e-06, -26.15), (16.91, -0.3827, -26.23), (16.91, -0.7071, -26.44), (16.91, -0.9239, -26.77), (16.91, -1.0, -27.15), (16.91, -0.9239, -27.53), (16.91, -0.7071, -27.86), (16.91, -0.3827, -28.07), (16.77, -0.3535, -26.23), (16.64, -0.6533, -26.44), (16.56, -0.8535, -26.77), (16.53, -0.9239, -27.15), (16.56, -0.8535, -27.53), (16.64, -0.6533, -27.86), (16.77, -0.3535, -28.07), (16.64, -0.2706, -26.23), (16.41, -0.5, -26.44), (16.26, -0.6533, -26.77), (16.21, -0.7071, -27.15), (16.26, -0.6533, -27.53), (16.41, -0.5, -27.86), (16.64, -0.2706, -28.07), (16.91, 4.759e-06, -28.15), (16.56, -0.1464, -26.23), (16.26, -0.2706, -26.44), (16.06, -0.3535, -26.77), (15.99, -0.3827, -27.15), (16.06, -0.3535, -27.53), (16.26, -0.2706, -27.86), (16.56, -0.1464, -28.07), (16.53, 4.899e-06, -26.23), (16.21, 4.929e-06, -26.44), (15.99, 5.108e-06, -26.77), (15.91, 5.197e-06, -27.15), (15.99, 5.108e-06, -27.53), (16.21, 4.929e-06, -27.86), (16.53, 4.914e-06, -28.07), (0.3827, 0.6667, 0.9239), (0.7071, 0.6667, 0.7071), (0.9239, 0.6667, 0.3827), (1.0, 0.6667, -4.371e-08), (0.9239, 0.6667, -0.3827), (0.7071, 0.6667, -0.7071), (0.3827, 0.6667, -0.9239), (-3.553e-14, 0.6667, 1.0), (0.0, 0.6667, -1.0), (-0.3827, 0.6667, 0.9239), (-0.7071, 0.6667, 0.7071), (-0.9239, 0.6667, 0.3827), (-1.0, 0.6667, -4.371e-08), (-0.9239, 0.6667, -0.3827), (-0.7071, 0.6667, -0.7071), (-0.3827, 0.6667, -0.9239), (13.88, 0.6667, 0.9239), (14.21, 0.6667, 0.7071), (14.42, 0.6667, 0.3827), (14.5, 0.6667, -4.371e-08), (14.42, 0.6667, -0.3827), (14.21, 0.6667, -0.7071), (13.88, 0.6667, -0.9239), (13.5, 0.6667, 1.0), (13.5, 0.6667, -1.0), (13.12, 0.6667, 0.9239), (12.79, 0.6667, 0.7071), (12.58, 0.6667, 0.3827), (12.5, 0.6667, -4.371e-08), (12.58, 0.6667, -0.3827), (12.79, 0.6667, -0.7071), (13.12, 0.6667, -0.9239), (17.29, 0.6667, -26.23), (17.62, 0.6667, -26.44), (17.84, 0.6667, -26.77), (17.91, 0.6667, -27.15), (17.84, 0.6667, -27.53), (17.62, 0.6667, -27.86), (17.29, 0.6667, -28.07), (16.91, 0.6667, -26.15), (16.91, 0.6667, -28.15), (16.53, 0.6667, -26.23), (16.21, 0.6667, -26.44), (15.99, 0.6667, -26.77), (15.91, 0.6667, -27.15), (15.99, 0.6667, -27.53), (16.21, 0.6667, -27.86), (16.53, 0.6667, -28.07)], [], [(4, 3, 10, 11), (2, 1, 8, 9), (0, 28, 7), (50, 6, 13), (5, 4, 11, 12), (3, 2, 9, 10), (1, 0, 7, 8), (6, 5, 12, 13), (50, 13, 20), (12, 11, 18, 19), (10, 9, 16, 17), (8, 7, 14, 15), (13, 12, 19, 20), (11, 10, 17, 18), (9, 8, 15, 16), (7, 28, 14), (17, 16, 23, 24), (15, 14, 21, 22), (20, 19, 26, 27), (18, 17, 24, 25), (16, 15, 22, 23), (14, 28, 21), (50, 20, 27), (19, 18, 25, 26), (27, 26, 34, 35), (25, 24, 32, 33), (23, 22, 30, 31), (21, 28, 29), (50, 27, 35), (26, 25, 33, 34), (24, 23, 31, 32), (22, 21, 29, 30), (31, 30, 37, 38), (29, 28, 36), (50, 35, 42), (34, 33, 40, 41), (32, 31, 38, 39), (30, 29, 36, 37), (35, 34, 41, 42), (33, 32, 39, 40), (50, 42, 49), (41, 40, 47, 48), (39, 38, 45, 46), (37, 36, 43, 44), (42, 41, 48, 49), (40, 39, 46, 47), (38, 37, 44, 45), (36, 28, 43), (44, 43, 51, 52), (49, 48, 56, 57), (47, 46, 54, 55), (45, 44, 52, 53), (43, 28, 51), (50, 49, 57), (48, 47, 55, 56), (46, 45, 53, 54), (57, 56, 63, 64), (55, 54, 61, 62), (53, 52, 59, 60), (51, 28, 58), (50, 57, 64), (56, 55, 62, 63), (54, 53, 60, 61), (52, 51, 58, 59), (69, 68, 75, 76), (67, 66, 73, 74), (65, 93, 72), (115, 71, 78), (70, 69, 76, 77), (68, 67, 74, 75), (66, 65, 72, 73), (71, 70, 77, 78), (115, 78, 85), (77, 76, 83, 84), (75, 74, 81, 82), (73, 72, 79, 80), (78, 77, 84, 85), (76, 75, 82, 83), (74, 73, 80, 81), (72, 93, 79), (82, 81, 88, 89), (80, 79, 86, 87), (85, 84, 91, 92), (83, 82, 89, 90), (81, 80, 87, 88), (79, 93, 86), (115, 85, 92), (84, 83, 90, 91), (92, 91, 99, 100), (90, 89, 97, 98), (88, 87, 95, 96), (86, 93, 94), (115, 92, 100), (91, 90, 98, 99), (89, 88, 96, 97), (87, 86, 94, 95), (96, 95, 102, 103), (94, 93, 101), (115, 100, 107), (99, 98, 105, 106), (97, 96, 103, 104), (95, 94, 101, 102), (100, 99, 106, 107), (98, 97, 104, 105), (115, 107, 114), (106, 105, 112, 113), (104, 103, 110, 111), (102, 101, 108, 109), (107, 106, 113, 114), (105, 104, 111, 112), (103, 102, 109, 110), (101, 93, 108), (109, 108, 116, 117), (114, 113, 121, 122), (112, 111, 119, 120), (110, 109, 117, 118), (108, 93, 116), (115, 114, 122), (113, 112, 120, 121), (111, 110, 118, 119), (122, 121, 128, 129), (120, 119, 126, 127), (118, 117, 124, 125), (116, 93, 123), (115, 122, 129), (121, 120, 127, 128), (119, 118, 125, 126), (117, 116, 123, 124), (134, 133, 140, 141), (132, 131, 138, 139), (130, 158, 137), (180, 136, 143), (135, 134, 141, 142), (133, 132, 139, 140), (131, 130, 137, 138), (136, 135, 142, 143), (180, 143, 150), (142, 141, 148, 149), (140, 139, 146, 147), (138, 137, 144, 145), (143, 142, 149, 150), (141, 140, 147, 148), (139, 138, 145, 146), (137, 158, 144), (147, 146, 153, 154), (145, 144, 151, 152), (150, 149, 156, 157), (148, 147, 154, 155), (146, 145, 152, 153), (144, 158, 151), (180, 150, 157), (149, 148, 155, 156), (157, 156, 164, 165), (155, 154, 162, 163), (153, 152, 160, 161), (151, 158, 159), (180, 157, 165), (156, 155, 163, 164), (154, 153, 161, 162), (152, 151, 159, 160), (161, 160, 167, 168), (159, 158, 166), (180, 165, 172), (164, 163, 170, 171), (162, 161, 168, 169), (160, 159, 166, 167), (165, 164, 171, 172), (163, 162, 169, 170), (180, 172, 179), (171, 170, 177, 178), (169, 168, 175, 176), (167, 166, 173, 174), (172, 171, 178, 179), (170, 169, 176, 177), (168, 167, 174, 175), (166, 158, 173), (174, 173, 181, 182), (179, 178, 186, 187), (177, 176, 184, 185), (175, 174, 182, 183), (173, 158, 181), (180, 179, 187), (178, 177, 185, 186), (176, 175, 183, 184), (187, 186, 193, 194), (185, 184, 191, 192), (183, 182, 189, 190), (181, 158, 188), (180, 187, 194), (186, 185, 192, 193), (184, 183, 190, 191), (182, 181, 188, 189), (189, 188, 236, 237), (188, 158, 234, 236), (136, 180, 235, 233), (61, 60, 206, 207), (65, 66, 212, 211), (190, 189, 237, 238), (180, 194, 242, 235), (62, 61, 207, 208), (66, 67, 213, 212), (191, 190, 238, 239), (63, 62, 208, 209), (67, 68, 214, 213), (192, 191, 239, 240), (64, 63, 209, 210), (68, 69, 215, 214), (193, 192, 240, 241), (69, 70, 216, 215), (194, 193, 241, 242), (93, 65, 211, 218), (70, 71, 217, 216), (124, 123, 220, 221), (123, 93, 218, 220), (71, 115, 219, 217), (0, 1, 196, 195), (125, 124, 221, 222), (115, 129, 226, 219), (1, 2, 197, 196), (126, 125, 222, 223), (130, 131, 228, 227), (2, 3, 198, 197), (127, 126, 223, 224), (131, 132, 229, 228), (3, 4, 199, 198), (128, 127, 224, 225), (132, 133, 230, 229), (4, 5, 200, 199), (129, 128, 225, 226), (133, 134, 231, 230), (28, 0, 195, 202), (5, 6, 201, 200), (59, 58, 204, 205), (134, 135, 232, 231), (58, 28, 202, 204), (6, 50, 203, 201), (158, 130, 227, 234), (60, 59, 205, 206), (135, 136, 233, 232), (50, 64, 210, 203), (196, 197, 198, 199, 200, 201, 203, 210, 209, 208, 207, 206, 205, 204, 202, 195), (212, 213, 214, 215, 216, 217, 219, 226, 225, 224, 223, 222, 221, 220, 218, 211), (228, 229, 230, 231, 232, 233, 235, 242, 241, 240, 239, 238, 237, 236, 234, 227)])
_uv = me_sphere.uv_layers.new(name='UVMap')
_uv.uv.foreach_set('vector', [0.5, 0.375, 0.5, 0.5, 0.4375, 0.5, 0.4375, 0.375, 0.5, 0.625, 0.5, 0.75, 0.4375, 0.75, 0.4375, 0.625, 0.5, 0.875, 0.4687, 1.0, 0.4375, 0.875, 0.4687, 0.0, 0.5, 0.125, 0.4375, 0.125, 0.5, 0.25, 0.5, 0.375, 0.4375, 0.375, 0.4375, 0.25, 0.5, 0.5, 0.5, 0.625, 0.4375, 0.625, 0.4375, 0.5, 0.5, 0.75, 0.5, 0.875, 0.4375, 0.875, 0.4375, 0.75, 0.5, 0.125, 0.5, 0.25, 0.4375, 0.25, 0.4375, 0.125, 0.4062, 0.0, 0.4375, 0.125, 0.375, 0.125, 0.4375, 0.25, 0.4375, 0.375, 0.375, 0.375, 0.375, 0.25, 0.4375, 0.5, 0.4375, 0.625, 0.375, 0.625, 0.375, 0.5, 0.4375, 0.75, 0.4375, 0.875, 0.375, 0.875, 0.375, 0.75, 0.4375, 0.125, 0.4375, 0.25, 0.375, 0.25, 0.375, 0.125, 0.4375, 0.375, 0.4375, 0.5, 0.375, 0.5, 0.375, 0.375, 0.4375, 0.625, 0.4375, 0.75, 0.375, 0.75, 0.375, 0.625, 0.4375, 0.875, 0.4062, 1.0, 0.375, 0.875, 0.375, 0.5, 0.375, 0.625, 0.3125, 0.625, 0.3125, 0.5, 0.375, 0.75, 0.375, 0.875, 0.3125, 0.875, 0.3125, 0.75, 0.375, 0.125, 0.375, 0.25, 0.3125, 0.25, 0.3125, 0.125, 0.375, 0.375, 0.375, 0.5, 0.3125, 0.5, 0.3125, 0.375, 0.375, 0.625, 0.375, 0.75, 0.3125, 0.75, 0.3125, 0.625, 0.375, 0.875, 0.3437, 1.0, 0.3125, 0.875, 0.3437, 0.0, 0.375, 0.125, 0.3125, 0.125, 0.375, 0.25, 0.375, 0.375, 0.3125, 0.375, 0.3125, 0.25, 0.3125, 0.125, 0.3125, 0.25, 0.25, 0.25, 0.25, 0.125, 0.3125, 0.375, 0.3125, 0.5, 0.25, 0.5, 0.25, 0.375, 0.3125, 0.625, 0.3125, 0.75, 0.25, 0.75, 0.25, 0.625, 0.3125, 0.875, 0.2812, 1.0, 0.25, 0.875, 0.2812, 0.0, 0.3125, 0.125, 0.25, 0.125, 0.3125, 0.25, 0.3125, 0.375, 0.25, 0.375, 0.25, 0.25, 0.3125, 0.5, 0.3125, 0.625, 0.25, 0.625, 0.25, 0.5, 0.3125, 0.75, 0.3125, 0.875, 0.25, 0.875, 0.25, 0.75, 0.25, 0.625, 0.25, 0.75, 0.1875, 0.75, 0.1875, 0.625, 0.25, 0.875, 0.2188, 1.0, 0.1875, 0.875, 0.2188, 0.0, 0.25, 0.125, 0.1875, 0.125, 0.25, 0.25, 0.25, 0.375, 0.1875, 0.375, 0.1875, 0.25, 0.25, 0.5, 0.25, 0.625, 0.1875, 0.625, 0.1875, 0.5, 0.25, 0.75, 0.25, 0.875, 0.1875, 0.875, 0.1875, 0.75, 0.25, 0.125, 0.25, 0.25, 0.1875, 0.25, 0.1875, 0.125, 0.25, 0.375, 0.25, 0.5, 0.1875, 0.5, 0.1875, 0.375, 0.1562, 0.0, 0.1875, 0.125, 0.125, 0.125, 0.1875, 0.25, 0.1875, 0.375, 0.125, 0.375, 0.125, 0.25, 0.1875, 0.5, 0.1875, 0.625, 0.125, 0.625, 0.125, 0.5, 0.1875, 0.75, 0.1875, 0.875, 0.125, 0.875, 0.125, 0.75, 0.1875, 0.125, 0.1875, 0.25, 0.125, 0.25, 0.125, 0.125, 0.1875, 0.375, 0.1875, 0.5, 0.125, 0.5, 0.125, 0.375, 0.1875, 0.625, 0.1875, 0.75, 0.125, 0.75, 0.125, 0.625, 0.1875, 0.875, 0.1563, 1.0, 0.125, 0.875, 0.125, 0.75, 0.125, 0.875, 0.0625, 0.875, 0.0625, 0.75, 0.125, 0.125, 0.125, 0.25, 0.0625, 0.25, 0.0625, 0.125, 0.125, 0.375, 0.125, 0.5, 0.0625, 0.5, 0.0625, 0.375, 0.125, 0.625, 0.125, 0.75, 0.0625, 0.75, 0.0625, 0.625, 0.125, 0.875, 0.09375, 1.0, 0.0625, 0.875, 0.09375, 0.0, 0.125, 0.125, 0.0625, 0.125, 0.125, 0.25, 0.125, 0.375, 0.0625, 0.375, 0.0625, 0.25, 0.125, 0.5, 0.125, 0.625, 0.0625, 0.625, 0.0625, 0.5, 0.0625, 0.125, 0.0625, 0.25, 0.0, 0.25, 0.0, 0.125, 0.0625, 0.375, 0.0625, 0.5, 0.0, 0.5, 0.0, 0.375, 0.0625, 0.625, 0.0625, 0.75, 0.0, 0.75, 0.0, 0.625, 0.0625, 0.875, 0.03125, 1.0, 0.0, 0.875, 0.03125, 0.0, 0.0625, 0.125, 0.0, 0.125, 0.0625, 0.25, 0.0625, 0.375, 0.0, 0.375, 0.0, 0.25, 0.0625, 0.5, 0.0625, 0.625, 0.0, 0.625, 0.0, 0.5, 0.0625, 0.75, 0.0625, 0.875, 0.0, 0.875, 0.0, 0.75, 0.5, 0.375, 0.5, 0.5, 0.4375, 0.5, 0.4375, 0.375, 0.5, 0.625, 0.5, 0.75, 0.4375, 0.75, 0.4375, 0.625, 0.5, 0.875, 0.4687, 1.0, 0.4375, 0.875, 0.4687, 0.0, 0.5, 0.125, 0.4375, 0.125, 0.5, 0.25, 0.5, 0.375, 0.4375, 0.375, 0.4375, 0.25, 0.5, 0.5, 0.5, 0.625, 0.4375, 0.625, 0.4375, 0.5, 0.5, 0.75, 0.5, 0.875, 0.4375, 0.875, 0.4375, 0.75, 0.5, 0.125, 0.5, 0.25, 0.4375, 0.25, 0.4375, 0.125, 0.4062, 0.0, 0.4375, 0.125, 0.375, 0.125, 0.4375, 0.25, 0.4375, 0.375, 0.375, 0.375, 0.375, 0.25, 0.4375, 0.5, 0.4375, 0.625, 0.375, 0.625, 0.375, 0.5, 0.4375, 0.75, 0.4375, 0.875, 0.375, 0.875, 0.375, 0.75, 0.4375, 0.125, 0.4375, 0.25, 0.375, 0.25, 0.375, 0.125, 0.4375, 0.375, 0.4375, 0.5, 0.375, 0.5, 0.375, 0.375, 0.4375, 0.625, 0.4375, 0.75, 0.375, 0.75, 0.375, 0.625, 0.4375, 0.875, 0.4062, 1.0, 0.375, 0.875, 0.375, 0.5, 0.375, 0.625, 0.3125, 0.625, 0.3125, 0.5, 0.375, 0.75, 0.375, 0.875, 0.3125, 0.875, 0.3125, 0.75, 0.375, 0.125, 0.375, 0.25, 0.3125, 0.25, 0.3125, 0.125, 0.375, 0.375, 0.375, 0.5, 0.3125, 0.5, 0.3125, 0.375, 0.375, 0.625, 0.375, 0.75, 0.3125, 0.75, 0.3125, 0.625, 0.375, 0.875, 0.3437, 1.0, 0.3125, 0.875, 0.3437, 0.0, 0.375, 0.125, 0.3125, 0.125, 0.375, 0.25, 0.375, 0.375, 0.3125, 0.375, 0.3125, 0.25, 0.3125, 0.125, 0.3125, 0.25, 0.25, 0.25, 0.25, 0.125, 0.3125, 0.375, 0.3125, 0.5, 0.25, 0.5, 0.25, 0.375, 0.3125, 0.625, 0.3125, 0.75, 0.25, 0.75, 0.25, 0.625, 0.3125, 0.875, 0.2812, 1.0, 0.25, 0.875, 0.2812, 0.0, 0.3125, 0.125, 0.25, 0.125, 0.3125, 0.25, 0.3125, 0.375, 0.25, 0.375, 0.25, 0.25, 0.3125, 0.5, 0.3125, 0.625, 0.25, 0.625, 0.25, 0.5, 0.3125, 0.75, 0.3125, 0.875, 0.25, 0.875, 0.25, 0.75, 0.25, 0.625, 0.25, 0.75, 0.1875, 0.75, 0.1875, 0.625, 0.25, 0.875, 0.2188, 1.0, 0.1875, 0.875, 0.2188, 0.0, 0.25, 0.125, 0.1875, 0.125, 0.25, 0.25, 0.25, 0.375, 0.1875, 0.375, 0.1875, 0.25, 0.25, 0.5, 0.25, 0.625, 0.1875, 0.625, 0.1875, 0.5, 0.25, 0.75, 0.25, 0.875, 0.1875, 0.875, 0.1875, 0.75, 0.25, 0.125, 0.25, 0.25, 0.1875, 0.25, 0.1875, 0.125, 0.25, 0.375, 0.25, 0.5, 0.1875, 0.5, 0.1875, 0.375, 0.1562, 0.0, 0.1875, 0.125, 0.125, 0.125, 0.1875, 0.25, 0.1875, 0.375, 0.125, 0.375, 0.125, 0.25, 0.1875, 0.5, 0.1875, 0.625, 0.125, 0.625, 0.125, 0.5, 0.1875, 0.75, 0.1875, 0.875, 0.125, 0.875, 0.125, 0.75, 0.1875, 0.125, 0.1875, 0.25, 0.125, 0.25, 0.125, 0.125, 0.1875, 0.375, 0.1875, 0.5, 0.125, 0.5, 0.125, 0.375, 0.1875, 0.625, 0.1875, 0.75, 0.125, 0.75, 0.125, 0.625, 0.1875, 0.875, 0.1563, 1.0, 0.125, 0.875, 0.125, 0.75, 0.125, 0.875, 0.0625, 0.875, 0.0625, 0.75, 0.125, 0.125, 0.125, 0.25, 0.0625, 0.25, 0.0625, 0.125, 0.125, 0.375, 0.125, 0.5, 0.0625, 0.5, 0.0625, 0.375, 0.125, 0.625, 0.125, 0.75, 0.0625, 0.75, 0.0625, 0.625, 0.125, 0.875, 0.09375, 1.0, 0.0625, 0.875, 0.09375, 0.0, 0.125, 0.125, 0.0625, 0.125, 0.125, 0.25, 0.125, 0.375, 0.0625, 0.375, 0.0625, 0.25, 0.125, 0.5, 0.125, 0.625, 0.0625, 0.625, 0.0625, 0.5, 0.0625, 0.125, 0.0625, 0.25, 0.0, 0.25, 0.0, 0.125, 0.0625, 0.375, 0.0625, 0.5, 0.0, 0.5, 0.0, 0.375, 0.0625, 0.625, 0.0625, 0.75, 0.0, 0.75, 0.0, 0.625, 0.0625, 0.875, 0.03125, 1.0, 0.0, 0.875, 0.03125, 0.0, 0.0625, 0.125, 0.0, 0.125, 0.0625, 0.25, 0.0625, 0.375, 0.0, 0.375, 0.0, 0.25, 0.0625, 0.5, 0.0625, 0.625, 0.0, 0.625, 0.0, 0.5, 0.0625, 0.75, 0.0625, 0.875, 0.0, 0.875, 0.0, 0.75, 0.5, 0.375, 0.5, 0.5, 0.4375, 0.5, 0.4375, 0.375, 0.5, 0.625, 0.5, 0.75, 0.4375, 0.75, 0.4375, 0.625, 0.5, 0.875, 0.4687, 1.0, 0.4375, 0.875, 0.4687, 0.0, 0.5, 0.125, 0.4375, 0.125, 0.5, 0.25, 0.5, 0.375, 0.4375, 0.375, 0.4375, 0.25, 0.5, 0.5, 0.5, 0.625, 0.4375, 0.625, 0.4375, 0.5, 0.5, 0.75, 0.5, 0.875, 0.4375, 0.875, 0.4375, 0.75, 0.5, 0.125, 0.5, 0.25, 0.4375, 0.25, 0.4375, 0.125, 0.4062, 0.0, 0.4375, 0.125, 0.375, 0.125, 0.4375, 0.25, 0.4375, 0.375, 0.375, 0.375, 0.375, 0.25, 0.4375, 0.5, 0.4375, 0.625, 0.375, 0.625, 0.375, 0.5, 0.4375, 0.75, 0.4375, 0.875, 0.375, 0.875, 0.375, 0.75, 0.4375, 0.125, 0.4375, 0.25, 0.375, 0.25, 0.375, 0.125, 0.4375, 0.375, 0.4375, 0.5, 0.375, 0.5, 0.375, 0.375, 0.4375, 0.625, 0.4375, 0.75, 0.375, 0.75, 0.375, 0.625, 0.4375, 0.875, 0.4062, 1.0, 0.375, 0.875, 0.375, 0.5, 0.375, 0.625, 0.3125, 0.625, 0.3125, 0.5, 0.375, 0.75, 0.375, 0.875, 0.3125, 0.875, 0.3125, 0.75, 0.375, 0.125, 0.375, 0.25, 0.3125, 0.25, 0.3125, 0.125, 0.375, 0.375, 0.375, 0.5, 0.3125, 0.5, 0.3125, 0.375, 0.375, 0.625, 0.375, 0.75, 0.3125, 0.75, 0.3125, 0.625, 0.375, 0.875, 0.3437, 1.0, 0.3125, 0.875, 0.3437, 0.0, 0.375, 0.125, 0.3125, 0.125, 0.375, 0.25, 0.375, 0.375, 0.3125, 0.375, 0.3125, 0.25, 0.3125, 0.125, 0.3125, 0.25, 0.25, 0.25, 0.25, 0.125, 0.3125, 0.375, 0.3125, 0.5, 0.25, 0.5, 0.25, 0.375, 0.3125, 0.625, 0.3125, 0.75, 0.25, 0.75, 0.25, 0.625, 0.3125, 0.875, 0.2812, 1.0, 0.25, 0.875, 0.2812, 0.0, 0.3125, 0.125, 0.25, 0.125, 0.3125, 0.25, 0.3125, 0.375, 0.25, 0.375, 0.25, 0.25, 0.3125, 0.5, 0.3125, 0.625, 0.25, 0.625, 0.25, 0.5, 0.3125, 0.75, 0.3125, 0.875, 0.25, 0.875, 0.25, 0.75, 0.25, 0.625, 0.25, 0.75, 0.1875, 0.75, 0.1875, 0.625, 0.25, 0.875, 0.2188, 1.0, 0.1875, 0.875, 0.2188, 0.0, 0.25, 0.125, 0.1875, 0.125, 0.25, 0.25, 0.25, 0.375, 0.1875, 0.375, 0.1875, 0.25, 0.25, 0.5, 0.25, 0.625, 0.1875, 0.625, 0.1875, 0.5, 0.25, 0.75, 0.25, 0.875, 0.1875, 0.875, 0.1875, 0.75, 0.25, 0.125, 0.25, 0.25, 0.1875, 0.25, 0.1875, 0.125, 0.25, 0.375, 0.25, 0.5, 0.1875, 0.5, 0.1875, 0.375, 0.1562, 0.0, 0.1875, 0.125, 0.125, 0.125, 0.1875, 0.25, 0.1875, 0.375, 0.125, 0.375, 0.125, 0.25, 0.1875, 0.5, 0.1875, 0.625, 0.125, 0.625, 0.125, 0.5, 0.1875, 0.75, 0.1875, 0.875, 0.125, 0.875, 0.125, 0.75, 0.1875, 0.125, 0.1875, 0.25, 0.125, 0.25, 0.125, 0.125, 0.1875, 0.375, 0.1875, 0.5, 0.125, 0.5, 0.125, 0.375, 0.1875, 0.625, 0.1875, 0.75, 0.125, 0.75, 0.125, 0.625, 0.1875, 0.875, 0.1563, 1.0, 0.125, 0.875, 0.125, 0.75, 0.125, 0.875, 0.0625, 0.875, 0.0625, 0.75, 0.125, 0.125, 0.125, 0.25, 0.0625, 0.25, 0.0625, 0.125, 0.125, 0.375, 0.125, 0.5, 0.0625, 0.5, 0.0625, 0.375, 0.125, 0.625, 0.125, 0.75, 0.0625, 0.75, 0.0625, 0.625, 0.125, 0.875, 0.09375, 1.0, 0.0625, 0.875, 0.09375, 0.0, 0.125, 0.125, 0.0625, 0.125, 0.125, 0.25, 0.125, 0.375, 0.0625, 0.375, 0.0625, 0.25, 0.125, 0.5, 0.125, 0.625, 0.0625, 0.625, 0.0625, 0.5, 0.0625, 0.125, 0.0625, 0.25, 0.0, 0.25, 0.0, 0.125, 0.0625, 0.375, 0.0625, 0.5, 0.0, 0.5, 0.0, 0.375, 0.0625, 0.625, 0.0625, 0.75, 0.0, 0.75, 0.0, 0.625, 0.0625, 0.875, 0.03125, 1.0, 0.0, 0.875, 0.03125, 0.0, 0.0625, 0.125, 0.0, 0.125, 0.0625, 0.25, 0.0625, 0.375, 0.0, 0.375, 0.0, 0.25, 0.0625, 0.5, 0.0625, 0.625, 0.0, 0.625, 0.0, 0.5, 0.0625, 0.75, 0.0625, 0.875, 0.0, 0.875, 0.0, 0.75, 0.0, 0.75, 0.0, 0.875, 0.0, 0.875, 0.0, 0.75, 0.0, 0.875, 0.03125, 1.0, 0.03125, 1.0, 0.0, 0.875, 0.5, 0.125, 0.4687, 0.0, 0.4687, 0.0, 0.5, 0.125, 0.0, 0.5, 0.0, 0.625, 0.0, 0.625, 0.0, 0.5, 0.5, 0.875, 0.5, 0.75, 0.5, 0.75, 0.5, 0.875, 0.0, 0.625, 0.0, 0.75, 0.0, 0.75, 0.0, 0.625, 0.03125, 0.0, 0.0, 0.125, 0.0, 0.125, 0.03125, 0.0, 0.0, 0.375, 0.0, 0.5, 0.0, 0.5, 0.0, 0.375, 0.5, 0.75, 0.5, 0.625, 0.5, 0.625, 0.5, 0.75, 0.0, 0.5, 0.0, 0.625, 0.0, 0.625, 0.0, 0.5, 0.0, 0.25, 0.0, 0.375, 0.0, 0.375, 0.0, 0.25, 0.5, 0.625, 0.5, 0.5, 0.5, 0.5, 0.5, 0.625, 0.0, 0.375, 0.0, 0.5, 0.0, 0.5, 0.0, 0.375, 0.0, 0.125, 0.0, 0.25, 0.0, 0.25, 0.0, 0.125, 0.5, 0.5, 0.5, 0.375, 0.5, 0.375, 0.5, 0.5, 0.0, 0.25, 0.0, 0.375, 0.0, 0.375, 0.0, 0.25, 0.5, 0.375, 0.5, 0.25, 0.5, 0.25, 0.5, 0.375, 0.0, 0.125, 0.0, 0.25, 0.0, 0.25, 0.0, 0.125, 0.4687, 1.0, 0.5, 0.875, 0.5, 0.875, 0.4687, 1.0, 0.5, 0.25, 0.5, 0.125, 0.5, 0.125, 0.5, 0.25, 0.0, 0.75, 0.0, 0.875, 0.0, 0.875, 0.0, 0.75, 0.0, 0.875, 0.03125, 1.0, 0.03125, 1.0, 0.0, 0.875, 0.5, 0.125, 0.4687, 0.0, 0.4687, 0.0, 0.5, 0.125, 0.5, 0.875, 0.5, 0.75, 0.5, 0.75, 0.5, 0.875, 0.0, 0.625, 0.0, 0.75, 0.0, 0.75, 0.0, 0.625, 0.03125, 0.0, 0.0, 0.125, 0.0, 0.125, 0.03125, 0.0, 0.5, 0.75, 0.5, 0.625, 0.5, 0.625, 0.5, 0.75, 0.0, 0.5, 0.0, 0.625, 0.0, 0.625, 0.0, 0.5, 0.5, 0.875, 0.5, 0.75, 0.5, 0.75, 0.5, 0.875, 0.5, 0.625, 0.5, 0.5, 0.5, 0.5, 0.5, 0.625, 0.0, 0.375, 0.0, 0.5, 0.0, 0.5, 0.0, 0.375, 0.5, 0.75, 0.5, 0.625, 0.5, 0.625, 0.5, 0.75, 0.5, 0.5, 0.5, 0.375, 0.5, 0.375, 0.5, 0.5, 0.0, 0.25, 0.0, 0.375, 0.0, 0.375, 0.0, 0.25, 0.5, 0.625, 0.5, 0.5, 0.5, 0.5, 0.5, 0.625, 0.5, 0.375, 0.5, 0.25, 0.5, 0.25, 0.5, 0.375, 0.0, 0.125, 0.0, 0.25, 0.0, 0.25, 0.0, 0.125, 0.5, 0.5, 0.5, 0.375, 0.5, 0.375, 0.5, 0.5, 0.4687, 1.0, 0.5, 0.875, 0.5, 0.875, 0.4687, 1.0, 0.5, 0.25, 0.5, 0.125, 0.5, 0.125, 0.5, 0.25, 0.0, 0.75, 0.0, 0.875, 0.0, 0.875, 0.0, 0.75, 0.5, 0.375, 0.5, 0.25, 0.5, 0.25, 0.5, 0.375, 0.0, 0.875, 0.03125, 1.0, 0.03125, 1.0, 0.0, 0.875, 0.5, 0.125, 0.4687, 0.0, 0.4687, 0.0, 0.5, 0.125, 0.4687, 1.0, 0.5, 0.875, 0.5, 0.875, 0.4687, 1.0, 0.0, 0.625, 0.0, 0.75, 0.0, 0.75, 0.0, 0.625, 0.5, 0.25, 0.5, 0.125, 0.5, 0.125, 0.5, 0.25, 0.03125, 0.0, 0.0, 0.125, 0.0, 0.125, 0.03125, 0.0, 0.5, 0.75, 0.5, 0.625, 0.5, 0.5, 0.5, 0.375, 0.5, 0.25, 0.5, 0.125, 0.4687, 0.0, 0.0, 0.125, 0.0, 0.25, 0.0, 0.375, 0.0, 0.5, 0.0, 0.625, 0.0, 0.75, 0.0, 0.875, 0.03125, 1.0, 0.5, 0.875, 0.5, 0.75, 0.5, 0.625, 0.5, 0.5, 0.5, 0.375, 0.5, 0.25, 0.5, 0.125, 0.4687, 0.0, 0.0, 0.125, 0.0, 0.25, 0.0, 0.375, 0.0, 0.5, 0.0, 0.625, 0.0, 0.75, 0.0, 0.875, 0.03125, 1.0, 0.5, 0.875, 0.5, 0.75, 0.5, 0.625, 0.5, 0.5, 0.5, 0.375, 0.5, 0.25, 0.5, 0.125, 0.4687, 0.0, 0.0, 0.125, 0.0, 0.25, 0.0, 0.375, 0.0, 0.5, 0.0, 0.625, 0.0, 0.75, 0.0, 0.875, 0.03125, 1.0, 0.5, 0.875])
me_sphere.materials.append(mat_add)
me_sphere.update()
me_cube_004 = bpy.data.meshes.new('Cube.004')
me_cube_004.from_pydata([(-40.0, -5.0, -7.25), (-40.0, -5.0, 7.25), (40.0, -5.0, -7.25), (40.0, -5.0, 7.25), (-40.0, 4.684, -7.25), (-34.92, 6.529, -7.25), (-34.92, 6.529, 7.25), (-40.0, 4.684, 7.25), (34.92, 6.529, -7.25), (40.0, 4.684, -7.25), (40.0, 4.684, 7.25), (34.92, 6.529, 7.25), (-36.83, 4.684, 7.25), (-36.83, 4.684, -7.25), (36.83, 4.684, 7.25), (36.83, 4.684, -7.25)], [], [(5, 6, 11, 8), (10, 14, 11, 6, 12, 7, 1, 3), (2, 3, 1, 0), (0, 1, 7, 4), (9, 10, 3, 2), (12, 13, 4, 7), (14, 15, 8, 11), (4, 13, 5, 8, 15, 9, 2, 0), (6, 5, 13, 12), (10, 9, 15, 14)])
_uv = me_cube_004.uv_layers.new(name='UVMap')
_uv.uv.foreach_set('vector', [0.375, 0.26, 0.625, 0.26, 0.625, 0.49, 0.375, 0.49, 0.625, 0.5896, 0.63, 0.5448, 0.635, 0.5, 0.865, 0.5, 0.87, 0.5448, 0.875, 0.5896, 0.875, 0.75, 0.625, 0.75, 0.375, 0.75, 0.625, 0.75, 0.625, 1.0, 0.375, 1.0, 0.375, 0.0, 0.625, 0.0, 0.625, 0.1604, 0.375, 0.1604, 0.375, 0.5896, 0.625, 0.5896, 0.625, 0.75, 0.375, 0.75, 0.625, 0.2102, 0.375, 0.2102, 0.375, 0.1604, 0.625, 0.1604, 0.625, 0.5398, 0.375, 0.5398, 0.375, 0.49, 0.625, 0.49, 0.125, 0.5896, 0.13, 0.5448, 0.135, 0.5, 0.365, 0.5, 0.37, 0.5448, 0.375, 0.5896, 0.375, 0.75, 0.125, 0.75, 0.625, 0.26, 0.375, 0.26, 0.375, 0.2102, 0.625, 0.2102, 0.625, 0.5896, 0.375, 0.5896, 0.375, 0.5398, 0.625, 0.5398])
me_cube_004.materials.append(mat_subtract)
me_cube_004.use_remesh_fix_poles = True
me_cube_004.use_remesh_preserve_attributes = False
me_cube_004.use_mirror_vertex_groups = False
me_cube_004.update()
me_cube_007 = bpy.data.meshes.new('Cube.007')
me_cube_007.from_pydata([(-2.5, -4.0, -2.5), (-1.0, -4.0, -4.0), (-1.0, -4.0, 4.0), (-2.5, -4.0, 2.5), (-2.3, 4.0, -4.0), (-3.8, 4.0, -2.5), (-3.8, 4.0, 2.5), (-2.3, 4.0, 4.0), (1.0, -4.0, -4.0), (2.5, -4.0, -2.5), (2.5, -4.0, 2.5), (1.0, -4.0, 4.0), (3.8, 4.0, -2.5), (2.3, 4.0, -4.0), (2.3, 4.0, 4.0), (3.8, 4.0, 2.5)], [], [(8, 9, 10, 11, 2, 3, 0, 1), (12, 15, 10, 9), (14, 7, 2, 11), (0, 3, 6, 5), (4, 5, 6, 7, 14, 15, 12, 13), (4, 1, 0, 5), (2, 7, 6, 3), (8, 13, 12, 9), (14, 11, 10, 15), (4, 13, 8, 1)])
_uv = me_cube_007.uv_layers.new(name='UVMap')
_uv.uv.foreach_set('vector', [0.375, 0.825, 0.4219, 0.75, 0.5781, 0.75, 0.625, 0.825, 0.625, 0.925, 0.5781, 1.0, 0.4219, 1.0, 0.375, 0.925, 0.4219, 0.5, 0.5781, 0.5, 0.5781, 0.75, 0.4219, 0.75, 0.7, 0.5, 0.8, 0.5, 0.8, 0.75, 0.7, 0.75, 0.4219, 0.0, 0.5781, 0.0, 0.5781, 0.25, 0.4219, 0.25, 0.375, 0.325, 0.4219, 0.25, 0.5781, 0.25, 0.625, 0.325, 0.625, 0.425, 0.5781, 0.5, 0.4219, 0.5, 0.375, 0.425, 0.2, 0.5, 0.2, 0.75, 0.125, 0.75, 0.125, 0.5, 0.625, 0.0, 0.625, 0.25, 0.5781, 0.25, 0.5781, 0.0, 0.3, 0.75, 0.3, 0.5, 0.4219, 0.5, 0.4219, 0.75, 0.7, 0.5, 0.7, 0.75, 0.5781, 0.75, 0.5781, 0.5, 0.2, 0.5, 0.3, 0.5, 0.3, 0.75, 0.2, 0.75])
me_cube_007.materials.append(mat_subtract)
me_cube_007.use_remesh_fix_poles = True
me_cube_007.use_remesh_preserve_attributes = False
me_cube_007.use_mirror_vertex_groups = False
me_cube_007.update()
me_cube_008 = bpy.data.meshes.new('Cube.008')
me_cube_008.from_pydata([(-5.0, -8.0, -8.0), (-5.0, -8.0, 23.0), (-5.0, 13.0, -8.0), (-5.0, 13.0, 23.0), (15.0, -8.0, 23.0), (15.0, 13.0, 23.0), (1.0, -8.0, -8.0), (5.0, -8.0, -8.0), (2.035, -8.0, -8.0), (3.0, -8.0, -8.0), (3.828, -8.0, -8.0), (4.464, -8.0, -8.0), (4.864, -8.0, -8.0), (5.0, 13.0, -4.0), (1.0, 13.0, -8.0), (4.864, 13.0, -5.035), (4.464, 13.0, -6.0), (3.828, 13.0, -6.828), (3.0, 13.0, -7.464), (2.035, 13.0, -7.864), (15.0, 13.0, 6.0), (15.0, -8.0, 6.0), (10.0, 13.0, 6.0), (5.0, 13.0, 1.0), (8.706, 13.0, 5.83), (7.5, 13.0, 5.33), (6.464, 13.0, 4.536), (5.67, 13.0, 3.5), (5.17, 13.0, 2.294), (5.0, -8.0, 1.0), (10.0, -8.0, 6.0), (5.17, -8.0, 2.294), (5.67, -8.0, 3.5), (6.464, -8.0, 4.536), (7.5, -8.0, 5.33), (8.706, -8.0, 5.83), (-5.0, 1.25, -8.0), (-5.0, -0.75, -8.0), (1.0, -0.75, -8.0), (1.0, 1.25, -8.0), (2.035, 1.25, -7.864), (2.035, -0.75, -8.0), (3.0, 1.25, -7.464), (3.0, -0.75, -8.0), (3.828, 1.25, -6.828), (3.828, -0.75, -8.0), (4.464, 1.25, -6.0), (4.464, -0.75, -8.0), (4.864, 1.25, -5.035), (4.864, -0.75, -8.0), (5.0, 1.25, -4.0), (5.0, -0.75, -8.0), (85.34, -8.0, 29.5), (85.34, 13.0, -1.5), (85.34, 13.0, 29.5), (24.56, -8.0, 29.5), (24.56, 13.0, 29.5), (34.56, 13.0, 2.5), (38.56, 13.0, -1.5), (34.69, 13.0, 1.465), (35.09, 13.0, 0.5), (35.73, 13.0, -0.3284), (36.56, 13.0, -0.9641), (37.52, 13.0, -1.364), (24.56, 13.0, 5.7), (24.56, -8.0, 5.7), (85.34, -8.0, -1.5), (38.56, -8.0, -1.5), (37.52, -8.0, -1.364), (36.56, -8.0, -0.9641), (35.73, -8.0, -0.3284), (35.09, -8.0, 0.5), (34.69, -8.0, 1.465), (34.56, -8.0, 2.5), (34.56, 13.0, 2.55), (31.41, 13.0, 5.7), (34.4, 13.0, 3.524), (33.95, 13.0, 4.402), (33.26, 13.0, 5.099), (32.38, 13.0, 5.546), (31.41, -8.0, 5.7), (34.56, -8.0, 2.55), (32.38, -8.0, 5.546), (33.26, -8.0, 5.099), (33.95, -8.0, 4.402), (34.4, -8.0, 3.524)], [], [(0, 1, 3, 2, 36, 37), (22, 20, 21, 30), (20, 5, 4, 21), (5, 3, 1, 4), (39, 14, 19, 40), (40, 19, 18, 42), (42, 18, 17, 44), (44, 17, 16, 46), (46, 16, 15, 48), (48, 15, 13, 50), (37, 38, 6, 0), (2, 3, 5, 20, 22, 24, 25, 26, 27, 28, 23, 13, 15, 16, 17, 18, 19, 14), (6, 8, 9, 10, 11, 12, 7, 29, 31, 32, 33, 34, 35, 30, 21, 4, 1, 0), (22, 30, 35, 24), (24, 35, 34, 25), (25, 34, 33, 26), (26, 33, 32, 27), (27, 32, 31, 28), (28, 31, 29, 23), (13, 23, 29, 7, 51, 50), (2, 14, 39, 36), (36, 39, 38, 37), (12, 49, 51, 7), (49, 48, 50, 51), (11, 47, 49, 12), (47, 46, 48, 49), (10, 45, 47, 11), (45, 44, 46, 47), (9, 43, 45, 10), (43, 42, 44, 45), (8, 41, 43, 9), (41, 40, 42, 43), (6, 38, 41, 8), (38, 39, 40, 41), (64, 65, 55, 56), (56, 55, 52, 54), (67, 68, 63, 58), (68, 69, 62, 63), (69, 70, 61, 62), (70, 71, 60, 61), (71, 72, 59, 60), (72, 73, 57, 59), (75, 80, 65, 64), (53, 58, 63, 62, 61, 60, 59, 57, 74, 76, 77, 78, 79, 75, 64, 56, 54), (53, 66, 67, 58), (73, 81, 74, 57), (52, 66, 53, 54), (55, 65, 80, 82, 83, 84, 85, 81, 73, 72, 71, 70, 69, 68, 67, 66, 52), (80, 75, 79, 82), (82, 79, 78, 83), (83, 78, 77, 84), (84, 77, 76, 85), (85, 76, 74, 81)])
_uv = me_cube_008.uv_layers.new(name='UVMap')
_uv.uv.foreach_set('vector', [0.375, 0.0, 0.625, 0.0, 0.625, 0.25, 0.375, 0.25, 0.375, 0.1667, 0.375, 0.08333, 0.5312, 0.5, 0.5625, 0.5, 0.5625, 0.75, 0.5312, 0.75, 0.5625, 0.5, 0.625, 0.5, 0.625, 0.75, 0.5625, 0.75, 0.625, 0.5, 0.875, 0.5, 0.875, 0.75, 0.625, 0.75, 0.275, 0.5833, 0.275, 0.5, 0.3263, 0.4753, 0.3263, 0.5751, 0.3263, 0.5751, 0.3263, 0.4753, 0.3445, 0.4833, 0.3445, 0.5778, 0.3445, 0.5778, 0.3445, 0.4833, 0.3811, 0.4902, 0.3811, 0.5801, 0.3811, 0.5801, 0.3811, 0.4902, 0.4062, 0.4955, 0.4062, 0.5818, 0.4062, 0.5818, 0.4062, 0.4955, 0.4213, 0.4989, 0.4213, 0.583, 0.4213, 0.583, 0.4213, 0.4989, 0.4375, 0.5, 0.4375, 0.5833, 0.125, 0.6667, 0.275, 0.6667, 0.275, 0.75, 0.125, 0.75, 0.375, 0.25, 0.625, 0.25, 0.625, 0.5, 0.5625, 0.5, 0.5312, 0.5, 0.5227, 0.501, 0.5137, 0.5044, 0.499, 0.5075, 0.4851, 0.5052, 0.477, 0.5015, 0.4688, 0.5, 0.4375, 0.5, 0.4213, 0.4989, 0.4062, 0.4955, 0.3811, 0.4902, 0.3445, 0.4833, 0.3263, 0.4753, 0.375, 0.4, 0.375, 0.85, 0.3263, 0.7747, 0.3445, 0.7667, 0.3811, 0.7598, 0.4062, 0.7545, 0.4213, 0.7511, 0.4375, 0.75, 0.4688, 0.75, 0.477, 0.7485, 0.4851, 0.7448, 0.499, 0.7425, 0.5137, 0.7456, 0.5227, 0.749, 0.5312, 0.75, 0.5625, 0.75, 0.625, 0.75, 0.625, 1.0, 0.375, 1.0, 0.5312, 0.5, 0.5312, 0.75, 0.5227, 0.749, 0.5227, 0.501, 0.5227, 0.501, 0.5227, 0.749, 0.5137, 0.7456, 0.5137, 0.5044, 0.5137, 0.5044, 0.5137, 0.7456, 0.499, 0.7425, 0.499, 0.5075, 0.499, 0.5075, 0.499, 0.7425, 0.4851, 0.7448, 0.4851, 0.5052, 0.4851, 0.5052, 0.4851, 0.7448, 0.477, 0.7485, 0.477, 0.5015, 0.477, 0.5015, 0.477, 0.7485, 0.4688, 0.75, 0.4688, 0.5, 0.4375, 0.5, 0.4688, 0.5, 0.4688, 0.75, 0.4375, 0.75, 0.4375, 0.6667, 0.4375, 0.5833, 0.125, 0.5, 0.275, 0.5, 0.275, 0.5833, 0.125, 0.5833, 0.125, 0.5833, 0.275, 0.5833, 0.275, 0.6667, 0.125, 0.6667, 0.4213, 0.7511, 0.4213, 0.667, 0.4375, 0.6667, 0.4375, 0.75, 0.4213, 0.667, 0.4213, 0.583, 0.4375, 0.5833, 0.4375, 0.6667, 0.4062, 0.7545, 0.4062, 0.6682, 0.4213, 0.667, 0.4213, 0.7511, 0.4062, 0.6682, 0.4062, 0.5818, 0.4213, 0.583, 0.4213, 0.667, 0.3811, 0.7598, 0.3811, 0.6699, 0.4062, 0.6682, 0.4062, 0.7545, 0.3811, 0.6699, 0.3811, 0.5801, 0.4062, 0.5818, 0.4062, 0.6682, 0.3445, 0.7667, 0.3445, 0.6722, 0.3811, 0.6699, 0.3811, 0.7598, 0.3445, 0.6722, 0.3445, 0.5778, 0.3811, 0.5801, 0.3811, 0.6699, 0.3263, 0.7747, 0.3263, 0.6749, 0.3445, 0.6722, 0.3445, 0.7667, 0.3263, 0.6749, 0.3263, 0.5751, 0.3445, 0.5778, 0.3445, 0.6722, 0.275, 0.75, 0.275, 0.6667, 0.3263, 0.6749, 0.3263, 0.7747, 0.275, 0.6667, 0.275, 0.5833, 0.3263, 0.5751, 0.3263, 0.6749, 0.5625, 0.5, 0.5625, 0.75, 0.625, 0.75, 0.625, 0.5, 0.625, 0.5, 0.625, 0.75, 0.875, 0.75, 0.875, 0.5, 0.275, 0.5833, 0.3263, 0.5751, 0.3263, 0.4753, 0.275, 0.5, 0.3263, 0.5751, 0.3445, 0.5778, 0.3445, 0.4833, 0.3263, 0.4753, 0.3445, 0.5778, 0.3811, 0.5801, 0.3811, 0.4902, 0.3445, 0.4833, 0.3811, 0.5801, 0.4062, 0.5818, 0.4062, 0.4955, 0.3811, 0.4902, 0.4062, 0.5818, 0.4213, 0.583, 0.4213, 0.4989, 0.4062, 0.4955, 0.4213, 0.583, 0.4375, 0.5833, 0.4375, 0.5, 0.4213, 0.4989, 0.4983, 0.5, 0.4983, 0.75, 0.5625, 0.75, 0.5625, 0.5, 0.375, 0.25, 0.375, 0.4, 0.3263, 0.4753, 0.3445, 0.4833, 0.3811, 0.4902, 0.4062, 0.4955, 0.4213, 0.4989, 0.4375, 0.5, 0.438, 0.5, 0.4479, 0.5012, 0.4579, 0.5039, 0.479, 0.5036, 0.4887, 0.501, 0.4983, 0.5, 0.5625, 0.5, 0.625, 0.5, 0.625, 0.25, 0.125, 0.5, 0.125, 0.5833, 0.275, 0.5833, 0.275, 0.5, 0.4375, 0.5833, 0.4551, 0.75, 0.438, 0.5, 0.4375, 0.5, 0.875, 0.75, 0.125, 0.5833, 0.125, 0.5, 0.625, 0.25, 0.625, 0.75, 0.5625, 0.75, 0.4983, 0.75, 0.4888, 0.749, 0.4796, 0.7464, 0.4646, 0.7461, 0.4597, 0.7488, 0.4551, 0.75, 0.4375, 0.5833, 0.4213, 0.583, 0.4062, 0.5818, 0.3811, 0.5801, 0.3445, 0.5778, 0.3263, 0.5751, 0.275, 0.5833, 0.125, 0.5833, 0.875, 0.75, 0.4983, 0.75, 0.4983, 0.5, 0.4887, 0.501, 0.4888, 0.749, 0.4888, 0.749, 0.4887, 0.501, 0.479, 0.5036, 0.4796, 0.7464, 0.4796, 0.7464, 0.479, 0.5036, 0.4579, 0.5039, 0.4646, 0.7461, 0.4646, 0.7461, 0.4579, 0.5039, 0.4479, 0.5012, 0.4597, 0.7488, 0.4597, 0.7488, 0.4479, 0.5012, 0.438, 0.5, 0.4551, 0.75])
me_cube_008.materials.append(mat_subtract)
me_cube_008.use_remesh_fix_poles = True
me_cube_008.use_remesh_preserve_attributes = False
me_cube_008.use_mirror_vertex_groups = False
me_cube_008.update()
me_cube_009 = bpy.data.meshes.new('Cube.009')
me_cube_009.from_pydata([(-3.0, -2.676, -3.324), (-3.0, -2.676, 2.676), (-3.0, 3.324, 2.676), (3.0, -2.676, -3.324), (3.0, -2.676, 2.676), (3.0, 3.324, 2.676), (-3.0, 3.324, 1.676), (3.0, 3.324, 1.676), (-3.0, -1.676, -3.324), (-3.0, 2.348, 1.58), (-3.0, 1.41, 1.296), (-3.0, 0.5457, 0.8338), (-3.0, -0.212, 0.212), (-3.0, -0.8338, -0.5457), (-3.0, -1.296, -1.41), (-3.0, -1.58, -2.348), (3.0, -1.676, -3.324), (3.0, -1.58, -2.348), (3.0, -1.296, -1.41), (3.0, -0.8338, -0.5457), (3.0, -0.212, 0.212), (3.0, 0.5457, 0.8338), (3.0, 1.41, 1.296), (3.0, 2.348, 1.58), (-39.17, -2.676, -9.703), (-39.17, -2.676, -3.703), (-39.17, 3.324, -3.703), (-33.17, -2.676, -9.703), (-33.17, -2.676, -3.703), (-33.17, 3.324, -3.703), (-39.17, 3.324, -4.703), (-33.17, 3.324, -4.703), (-39.17, -1.676, -9.703), (-39.17, 2.348, -4.799), (-39.17, 1.41, -5.084), (-39.17, 0.5457, -5.546), (-39.17, -0.212, -6.167), (-39.17, -0.8338, -6.925), (-39.17, -1.296, -7.79), (-39.17, -1.58, -8.728), (-33.17, -1.676, -9.703), (-33.17, -1.58, -8.728), (-33.17, -1.296, -7.79), (-33.17, -0.8338, -6.925), (-33.17, -0.212, -6.167), (-33.17, 0.5457, -5.546), (-33.17, 1.41, -5.084), (-33.17, 2.348, -4.799)], [], [(16, 17, 18, 19, 20, 21, 22, 23, 7, 5, 4, 3), (6, 2, 5, 7), (3, 4, 1, 0), (8, 16, 3, 0), (5, 2, 1, 4), (0, 1, 2, 6, 9, 10, 11, 12, 13, 14, 15, 8), (16, 8, 15, 17), (17, 15, 14, 18), (18, 14, 13, 19), (19, 13, 12, 20), (20, 12, 11, 21), (21, 11, 10, 22), (22, 10, 9, 23), (23, 9, 6, 7), (40, 41, 42, 43, 44, 45, 46, 47, 31, 29, 28, 27), (30, 26, 29, 31), (27, 28, 25, 24), (32, 40, 27, 24), (29, 26, 25, 28), (24, 25, 26, 30, 33, 34, 35, 36, 37, 38, 39, 32), (40, 32, 39, 41), (41, 39, 38, 42), (42, 38, 37, 43), (43, 37, 36, 44), (44, 36, 35, 45), (45, 35, 34, 46), (46, 34, 33, 47), (47, 33, 30, 31)])
_uv = me_cube_009.uv_layers.new(name='UVMap')
_uv.uv.foreach_set('vector', [0.375, 0.625, 0.3684, 0.5844, 0.3299, 0.5012, 0.2328, 0.3665, 0.1462, 0.2712, 0.2415, 0.3578, 0.3762, 0.4549, 0.4594, 0.4934, 0.5, 0.5, 0.625, 0.5, 0.625, 0.75, 0.375, 0.75, 0.5, 0.25, 0.625, 0.25, 0.625, 0.5, 0.5, 0.5, 0.375, 0.75, 0.625, 0.75, 0.625, 1.0, 0.375, 1.0, 0.125, 0.625, 0.375, 0.625, 0.375, 0.75, 0.125, 0.75, 0.625, 0.5, 0.875, 0.5, 0.875, 0.75, 0.625, 0.75, 0.375, 0.0, 0.625, 0.0, 0.625, 0.25, 0.5, 0.25, 0.4594, 0.2566, 0.3762, 0.2951, 0.2415, 0.3922, 0.1462, 0.4788, 0.2328, 0.3835, 0.3299, 0.2488, 0.3684, 0.1656, 0.375, 0.125, 0.375, 0.625, 0.125, 0.625, 0.125, 0.6006, 0.375, 0.6006, 0.375, 0.6006, 0.125, 0.6006, 0.125, 0.5772, 0.375, 0.5772, 0.375, 0.5772, 0.125, 0.5772, 0.125, 0.5556, 0.375, 0.5556, 0.375, 0.5556, 0.125, 0.5556, 0.125, 0.5, 0.375, 0.5, 0.375, 0.5, 0.375, 0.25, 0.4306, 0.25, 0.4306, 0.5, 0.4306, 0.5, 0.4306, 0.25, 0.4522, 0.25, 0.4522, 0.5, 0.4522, 0.5, 0.4522, 0.25, 0.4756, 0.25, 0.4756, 0.5, 0.4756, 0.5, 0.4756, 0.25, 0.5, 0.25, 0.5, 0.5, 0.375, 0.625, 0.3684, 0.5844, 0.3299, 0.5012, 0.2328, 0.3665, 0.1462, 0.2712, 0.2415, 0.3578, 0.3762, 0.4549, 0.4594, 0.4934, 0.5, 0.5, 0.625, 0.5, 0.625, 0.75, 0.375, 0.75, 0.5, 0.25, 0.625, 0.25, 0.625, 0.5, 0.5, 0.5, 0.375, 0.75, 0.625, 0.75, 0.625, 1.0, 0.375, 1.0, 0.125, 0.625, 0.375, 0.625, 0.375, 0.75, 0.125, 0.75, 0.625, 0.5, 0.875, 0.5, 0.875, 0.75, 0.625, 0.75, 0.375, 0.0, 0.625, 0.0, 0.625, 0.25, 0.5, 0.25, 0.4594, 0.2566, 0.3762, 0.2951, 0.2415, 0.3922, 0.1462, 0.4788, 0.2328, 0.3835, 0.3299, 0.2488, 0.3684, 0.1656, 0.375, 0.125, 0.375, 0.625, 0.125, 0.625, 0.125, 0.6006, 0.375, 0.6006, 0.375, 0.6006, 0.125, 0.6006, 0.125, 0.5772, 0.375, 0.5772, 0.375, 0.5772, 0.125, 0.5772, 0.125, 0.5556, 0.375, 0.5556, 0.375, 0.5556, 0.125, 0.5556, 0.125, 0.5, 0.375, 0.5, 0.375, 0.5, 0.375, 0.25, 0.4306, 0.25, 0.4306, 0.5, 0.4306, 0.5, 0.4306, 0.25, 0.4522, 0.25, 0.4522, 0.5, 0.4522, 0.5, 0.4522, 0.25, 0.4756, 0.25, 0.4756, 0.5, 0.4756, 0.5, 0.4756, 0.25, 0.5, 0.25, 0.5, 0.5])
me_cube_009.materials.append(mat_subtract)
me_cube_009.use_remesh_fix_poles = True
me_cube_009.use_remesh_preserve_attributes = False
me_cube_009.use_mirror_vertex_groups = False
me_cube_009.update()
me_cube_011 = bpy.data.meshes.new('Cube.011')
me_cube_011.from_pydata([(-1.0, -1.106, -1.106), (-1.0, -1.106, 0.8939), (-1.0, 0.8939, -1.106), (-1.0, 0.8939, 0.8939), (1.0, -1.106, -1.106), (1.0, -1.106, 0.8939), (1.0, 0.8939, -1.106), (1.0, 0.8939, 0.8939), (2.727, -6.127, -6.127), (2.727, -6.127, -4.127), (2.727, -4.127, -6.127), (2.727, -4.127, -4.127), (3.46, -6.127, -6.127), (3.46, -6.127, -4.127), (3.46, -4.127, -6.127), (3.46, -4.127, -4.127), (-0.9945, -33.14, -33.14), (-0.9945, -33.14, -31.14), (-0.9945, -31.14, -33.14), (-0.9945, -31.14, -31.14), (3.672, -33.14, -33.14), (3.672, -33.14, -31.14), (3.672, -31.14, -33.14), (3.672, -31.14, -31.14)], [], [(0, 1, 3, 2), (2, 3, 7, 6), (6, 7, 5, 4), (4, 5, 1, 0), (2, 6, 4, 0), (7, 3, 1, 5), (8, 9, 11, 10), (10, 11, 15, 14), (14, 15, 13, 12), (12, 13, 9, 8), (10, 14, 12, 8), (15, 11, 9, 13), (16, 17, 19, 18), (18, 19, 23, 22), (22, 23, 21, 20), (20, 21, 17, 16), (18, 22, 20, 16), (23, 19, 17, 21)])
_uv = me_cube_011.uv_layers.new(name='UVMap')
_uv.uv.foreach_set('vector', [0.375, 0.0, 0.625, 0.0, 0.625, 0.25, 0.375, 0.25, 0.375, 0.25, 0.625, 0.25, 0.625, 0.5, 0.375, 0.5, 0.375, 0.5, 0.625, 0.5, 0.625, 0.75, 0.375, 0.75, 0.375, 0.75, 0.625, 0.75, 0.625, 1.0, 0.375, 1.0, 0.125, 0.5, 0.375, 0.5, 0.375, 0.75, 0.125, 0.75, 0.625, 0.5, 0.875, 0.5, 0.875, 0.75, 0.625, 0.75, 0.375, 0.0, 0.625, 0.0, 0.625, 0.25, 0.375, 0.25, 0.375, 0.25, 0.625, 0.25, 0.625, 0.5, 0.375, 0.5, 0.375, 0.5, 0.625, 0.5, 0.625, 0.75, 0.375, 0.75, 0.375, 0.75, 0.625, 0.75, 0.625, 1.0, 0.375, 1.0, 0.125, 0.5, 0.375, 0.5, 0.375, 0.75, 0.125, 0.75, 0.625, 0.5, 0.875, 0.5, 0.875, 0.75, 0.625, 0.75, 0.375, 0.0, 0.625, 0.0, 0.625, 0.25, 0.375, 0.25, 0.375, 0.25, 0.625, 0.25, 0.625, 0.5, 0.375, 0.5, 0.375, 0.5, 0.625, 0.5, 0.625, 0.75, 0.375, 0.75, 0.375, 0.75, 0.625, 0.75, 0.625, 1.0, 0.375, 1.0, 0.125, 0.5, 0.375, 0.5, 0.375, 0.75, 0.125, 0.75, 0.625, 0.5, 0.875, 0.5, 0.875, 0.75, 0.625, 0.75])
me_cube_011.materials.append(mat_subtract)
me_cube_011.update()

# ---- objects
ob_cover_raw = bpy.data.objects.new('Cover-raw', me_cube_001)
ob_cover_final = bpy.data.objects.new('Cover-final', me_cube_003)
ob_cameras = bpy.data.objects.new('Cameras', me_cube)
ob_flash = bpy.data.objects.new('Flash', me_cube_010)
ob_camerabulge = bpy.data.objects.new('CameraBulge', me_cube_002)
ob_flashbulge = bpy.data.objects.new('FlashBulge', me_cube_005)
ob_supportbulge = bpy.data.objects.new('SupportBulge', me_cube_006)
ob_grabbers = bpy.data.objects.new('Grabbers', me_sphere)
ob_chopit = bpy.data.objects.new('ChopIt', me_cube_004)
ob_flashhole = bpy.data.objects.new('FlashHole', me_cube_007)
ob_buttonchop = bpy.data.objects.new('ButtonChop', me_cube_008)
ob_finishingtouches = bpy.data.objects.new('FinishingTouches', me_cube_009)
ob_bevels = bpy.data.objects.new('Bevels', me_cube_011)

# ---- transforms, parenting, visibility, modifiers, constraints
ob_cover_raw.location = (0.0, 0.0, 0.0)
ob_cover_raw.lineart.crease_threshold = 0.0
_m = ob_cover_raw.modifiers.new('Boolean', 'BOOLEAN')
_m.object = ob_camerabulge
_m.operation = 'UNION'
_m = ob_cover_raw.modifiers.new('Boolean.002', 'BOOLEAN')
_m.object = ob_flashbulge
_m.operation = 'UNION'
_m = ob_cover_raw.modifiers.new('Boolean.003', 'BOOLEAN')
_m.object = ob_supportbulge
_m.operation = 'UNION'
_m = ob_cover_raw.modifiers.new('Solidify', 'SOLIDIFY')
_m.solidify_mode = 'NON_MANIFOLD'
_m.thickness = 1.14
_m.offset = 1.0
_m = ob_cover_raw.modifiers.new('Boolean.001', 'BOOLEAN')
_m.object = ob_chopit
_m = ob_cover_raw.modifiers.new('Boolean.004', 'BOOLEAN')
_m.object = ob_flashhole
_m = ob_cover_raw.modifiers.new('Boolean.005', 'BOOLEAN')
_m.object = ob_buttonchop
ob_cover_final.location = (0.0, 0.0, 0.0)
ob_cover_final.scale = (1.0, 1.0, 5.625)
ob_cover_final.lineart.crease_threshold = 0.0
_m = ob_cover_final.modifiers.new('Boolean', 'BOOLEAN')
_m.object = ob_cover_raw
_m.operation = 'INTERSECT'
_m = ob_cover_final.modifiers.new('Boolean.001', 'BOOLEAN')
_m.object = ob_finishingtouches
_m = ob_cover_final.modifiers.new('Boolean.002', 'BOOLEAN')
_m.object = ob_grabbers
_m.operation = 'UNION'
_m.solver = 'FAST'
_m = ob_cover_final.modifiers.new('Boolean.003', 'BOOLEAN')
_m.object = ob_bevels
_m.solver = 'FAST'
ob_cameras.location = (-23.05, 6.6, 0.6496)
ob_flash.location = (-12.8, 6.6, -13.5)
ob_camerabulge.location = (-23.05, -0.35, 3.9)
ob_camerabulge.lineart.crease_threshold = 0.0
ob_flashbulge.location = (-15.1, 4.35, 0.0)
ob_flashbulge.lineart.crease_threshold = 0.0
ob_supportbulge.location = (26.2, -0.35, 0.0)
ob_supportbulge.lineart.crease_threshold = 0.0
ob_grabbers.location = (-29.79, 6.85, 19.5)
ob_grabbers.scale = (1.0, 0.75, 1.0)
ob_chopit.location = (0.0, -9.097, 0.0)
ob_chopit.scale = (1.0, 1.0, 4.138)
ob_chopit.lineart.crease_threshold = 0.0
ob_flashhole.location = (-13.65, 7.85, -13.5)
ob_flashhole.scale = (1.0, 0.5, 1.0)
ob_flashhole.lineart.crease_threshold = 0.0
ob_buttonchop.location = (-40.17, 0.0, 16.9)
ob_buttonchop.lineart.crease_threshold = 0.0
ob_finishingtouches.location = (34.93, -2.79, 13.78)
ob_finishingtouches.scale = (2.0, 1.0, 1.0)
ob_finishingtouches.lineart.crease_threshold = 0.0
ob_bevels.location = (-20.08, 8.6, 22.95)
ob_bevels.rotation_euler = (0.7854, 0.0, 0.0)
ob_bevels.scale = (15.0, 1.0, 1.0)

# ---- collection membership
col_collection.objects.link(ob_cover_raw)
col_collection.objects.link(ob_cover_final)
col_paraphernalia.objects.link(ob_cameras)
col_paraphernalia.objects.link(ob_flash)
col_additions.objects.link(ob_camerabulge)
col_additions.objects.link(ob_flashbulge)
col_additions.objects.link(ob_supportbulge)
col_additions.objects.link(ob_grabbers)
col_subtractions.objects.link(ob_chopit)
col_subtractions.objects.link(ob_flashhole)
col_subtractions.objects.link(ob_buttonchop)
col_subtractions.objects.link(ob_finishingtouches)
col_subtractions.objects.link(ob_bevels)

# ---- scene / render settings (as saved in the file)
scene.frame_start = 1; scene.frame_end = 250; scene.frame_set(1)
scene.render.engine = 'BLENDER_EEVEE_NEXT'
scene.cycles.use_denoising = False
scene.cycles.samples = 128
scene.cycles.sampling_pattern = 'TABULATED_SOBOL'
scene.cycles.use_adaptive_sampling = False
scene.cycles.use_light_tree = False
scene.view_settings.view_transform = 'Filmic'
scene.unit_settings.scale_length = 0.001
bpy.context.view_layer.update()

# ---- added for rendering (the .blend has no active camera and no usable light): camera, sun
cam_auto = bpy.data.cameras.new('AutoCamera')
cam_auto.lens = 50.0
cam_auto.sensor_width = 36.0
cam_auto.clip_end = 2085.1
ob_auto_camera = bpy.data.objects.new('AutoCamera', cam_auto)
scene.collection.objects.link(ob_auto_camera)
ob_auto_camera.location = (118.81, -133.971, 102.677)
ob_auto_camera.rotation_euler = (1.09748, -7.21219e-08, 0.694738)
scene.camera = ob_auto_camera
light_auto_sun = bpy.data.lights.new('AutoSun', 'SUN')
light_auto_sun.energy = 3.0
light_auto_sun.angle = 0.0523599
ob_auto_sun = bpy.data.objects.new('AutoSun', light_auto_sun)
scene.collection.objects.link(ob_auto_sun)
ob_auto_sun.rotation_euler = (0.872665, 0.174533, 0.523599)
bpy.context.view_layer.update()
